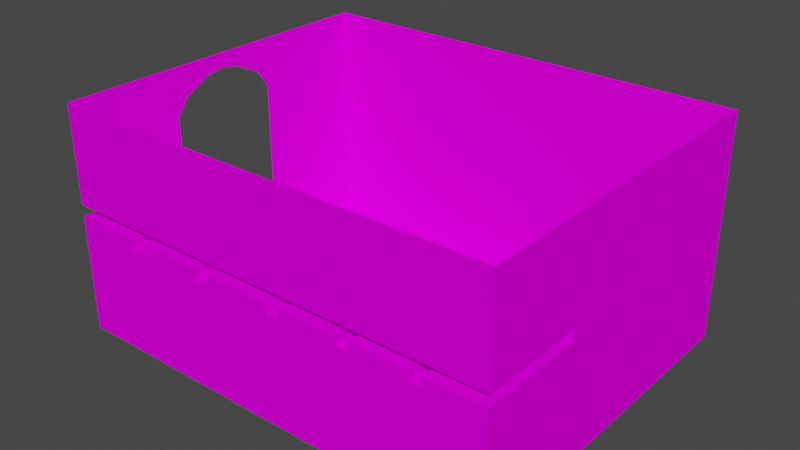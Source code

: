 # Source: Room.blend  (saved by Blender 2.81.16; exported with 4.5.12 LTS)
import bpy
from mathutils import Matrix  # noqa: F401  (used for matrix-valued properties, if any)

bpy.ops.wm.read_factory_settings(use_empty=True)
scene = bpy.context.scene
scene.name = 'Scene'

# ---- collections
col_collection = bpy.data.collections.new('Collection'); scene.collection.children.link(col_collection)

# ---- images (referenced by path relative to the original .blend; pixels are not part of the script)
import os
ASSET_DIR = os.environ.get("B2B_ASSET_DIR", "")  # directory of the original .blend (textures are referenced by path, not embedded)
HERE = os.path.dirname(os.path.abspath(__file__))  # packed textures are extracted next to this script under _unpacked/

def load_image(name, relpath, width, height, colorspace="sRGB"):
    """Load a texture the original file referenced (path relative to the .blend, or extracted next to this script)."""
    p = next((c for c in (os.path.join(HERE, relpath), os.path.join(ASSET_DIR, relpath)) if relpath and os.path.exists(c)), "")
    if p:
        img = bpy.data.images.load(p, check_existing=True)
        img.name = name
    else:  # same state as the original file: an image datablock whose file is absent (Cycles renders it pink)
        img = bpy.data.images.new(name, width, height)
        img.source = "FILE"
        img.filepath = "//" + (relpath or name)
    img.colorspace_settings.name = colorspace
    return img
img_room_albedo_png = load_image('Room_Albedo.png', 'Room_Albedo.png', 1024, 1024, 'sRGB')

# ---- materials (node trees are filled in below, after node groups)
mat_wall = bpy.data.materials.new('Wall')
mat_wall.use_transparent_shadow = False
mat_wall.diffuse_color = (1.0, 1.0, 1.0, 1.0)
mat_wall.roughness = 1.0
mat_wall.specular_intensity = 0.0

# ---- material node trees
mat_wall.use_nodes = True; mat_wall.node_tree.nodes.clear()
_N = mat_wall.node_tree.nodes; _L = mat_wall.node_tree.links
n0 = _N.new('ShaderNodeOutputMaterial'); n0.name = 'Material Output'; n0.location = (300, 300)
n1 = _N.new('ShaderNodeBsdfPrincipled'); n1.name = 'Principled BSDF'; n1.location = (10, 300)
n1.distribution = 'GGX'
n1.subsurface_method = 'BURLEY'
n1.inputs[2].default_value = 1.0
n1.inputs[3].default_value = 1.45
n1.inputs[13].default_value = 0.0
n1.inputs[27].default_value = (0.0, 0.0, 0.0, 1.0)
n1.inputs[28].default_value = 1.0
n2 = _N.new('ShaderNodeTexImage'); n2.name = 'Image Texture'; n2.location = (-300, 600)
n2.image = img_room_albedo_png
n2.interpolation = 'Closest'
_L.new(n1.outputs[0], n0.inputs[0])
_L.new(n2.outputs[0], n1.inputs[0])
n0.is_active_output = True

# ---- world
world_world = bpy.data.worlds.new('World'); scene.world = world_world
world_world.use_nodes = True; world_world.node_tree.nodes.clear()
_N = world_world.node_tree.nodes; _L = world_world.node_tree.links
n0 = _N.new('ShaderNodeOutputWorld'); n0.name = 'World Output'; n0.location = (300, 300)
n1 = _N.new('ShaderNodeBackground'); n1.name = 'Background'; n1.location = (10, 300)
n1.inputs[0].default_value = (0.05088, 0.05088, 0.05088, 1.0)
_L.new(n1.outputs[0], n0.inputs[0])
n0.is_active_output = True
world_world.color = (0.05088, 0.05088, 0.05088)
world_world.use_sun_shadow = False
world_world.sun_shadow_jitter_overblur = 0.0

# ---- meshes
me_room_002 = bpy.data.meshes.new('Room.002')
me_room_002.from_pydata([(-11.9, -7.883, -0.3531), (11.08, -7.883, -0.3531), (-11.9, 10.12, -0.3531), (11.08, 10.12, -0.3531), (-11.9, -7.883, 5.647), (11.08, -7.883, 5.647), (-11.9, 10.12, 5.701), (11.08, 10.12, 5.701), (-11.9, -7.883, 6.247), (11.08, -7.883, 6.247), (-11.9, 10.12, 6.247), (11.08, 10.12, 6.247), (-11.9, -2.42, -0.3531), (-11.9, 4.096, -0.3531), (-11.9, -2.42, 5.701), (-11.9, 4.096, 5.701), (11.08, 4.096, -0.3531), (11.08, -2.42, -0.3531), (11.08, 4.096, 5.701), (11.08, -2.42, 5.701), (-11.9, -2.42, 6.247), (-11.9, 4.096, 6.247), (11.08, 4.096, 6.247), (11.08, -2.42, 6.247), (-11.9, -7.883, 11.25), (11.08, -7.883, 11.25), (-11.9, 10.12, 11.25), (11.08, 10.12, 11.25), (-11.9, -2.42, 11.25), (-11.9, 4.096, 11.25), (11.08, 4.096, 11.25), (11.08, -2.42, 11.25), (-8.291, -7.883, -0.3531), (-7.653, -7.883, -0.3531), (-8.291, 10.12, -0.3531), (-7.653, 10.12, -0.3531), (-8.291, -7.883, 5.647), (-7.653, -7.883, 5.647), (-8.291, 10.12, 5.701), (-7.653, 10.12, 5.701), (-8.291, -7.883, 6.247), (-7.653, -7.883, 6.247), (-8.291, 10.12, 6.247), (-7.653, 10.12, 6.247), (-7.653, -2.42, 6.247), (-8.291, -2.42, 6.247), (-7.653, -2.42, 5.701), (-8.291, -2.42, 5.701), (-7.653, -2.42, -0.3531), (-8.291, -2.42, -0.3531), (-7.653, 4.096, -0.3531), (-8.291, 4.096, -0.3531), (-8.291, -7.883, 11.25), (-7.653, -7.883, 11.25), (-8.291, 10.12, 11.25), (-7.653, 10.12, 11.25), (11.08, -3.154, -0.3531), (11.08, -3.154, 5.647), (-11.9, -3.154, -0.3531), (-11.9, -3.154, 5.647), (-8.291, -3.154, 5.647), (-7.653, -3.154, 5.647), (-7.653, -3.154, -0.3531), (-8.291, -3.154, -0.3531), (-11.9, 10.12, 5.132), (11.08, 10.12, 5.132), (-11.9, -7.883, 5.132), (11.08, -7.883, 5.132), (11.08, 4.096, 5.132), (11.08, -2.42, 5.132), (-11.9, -2.42, 5.132), (-11.9, 4.096, 5.132), (-7.653, -7.883, 5.132), (-8.291, -7.883, 5.132), (-8.291, 10.12, 5.132), (-7.653, 10.12, 5.132), (-11.9, -3.154, 5.132), (11.08, -3.154, 5.132), (-4.116, -7.883, -0.3531), (-3.412, -7.883, -0.3531), (-4.116, 10.12, -0.3531), (-3.412, 10.12, -0.3531), (-4.116, -7.883, 5.647), (-3.412, -7.883, 5.647), (-4.116, 10.12, 5.701), (-3.412, 10.12, 5.701), (-4.116, -7.883, 6.247), (-3.412, -7.883, 6.247), (-4.116, 10.12, 6.247), (-3.412, 10.12, 6.247), (-4.116, -7.883, 11.25), (-3.412, -7.883, 11.25), (-4.116, 10.12, 11.25), (-3.412, 10.12, 11.25), (-3.412, -2.42, 6.247), (-4.116, -2.42, 6.247), (-3.412, -2.42, 5.701), (-4.116, -2.42, 5.701), (-3.412, -2.42, -0.3531), (-4.116, -2.42, -0.3531), (-3.412, 4.096, -0.3531), (-4.116, 4.096, -0.3531), (-3.412, -3.154, -0.3531), (-4.116, -3.154, -0.3531), (-4.116, -3.154, 5.647), (-3.412, -3.154, 5.647), (-4.116, -7.883, 5.132), (-3.412, -7.883, 5.132), (-3.412, 10.12, 5.132), (-4.116, 10.12, 5.132), (0.09722, -7.883, -0.3531), (0.7654, -7.883, -0.3531), (0.09722, 10.12, -0.3531), (0.7654, 10.12, -0.3531), (0.09722, -7.883, 5.647), (0.7654, -7.883, 5.647), (0.09722, 10.12, 5.701), (0.7654, 10.12, 5.701), (0.09722, -7.883, 6.247), (0.7654, -7.883, 6.247), (0.09722, 10.12, 6.247), (0.7654, 10.12, 6.247), (0.09722, -7.883, 11.25), (0.7654, -7.883, 11.25), (0.09722, 10.12, 11.25), (0.7654, 10.12, 11.25), (0.09722, -3.154, 5.647), (0.7654, -3.154, 5.647), (0.09722, -7.883, 5.132), (0.7654, -7.883, 5.132), (0.7654, -2.42, 6.247), (0.09722, -2.42, 6.247), (0.7654, -2.42, 5.701), (0.09722, -2.42, 5.701), (0.7654, -2.42, -0.3531), (0.09722, -2.42, -0.3531), (0.7654, 4.096, -0.3531), (0.09722, 4.096, -0.3531), (0.7654, -3.154, -0.3531), (0.09722, -3.154, -0.3531), (0.7654, 10.12, 5.132), (0.09722, 10.12, 5.132), (3.874, -7.883, -0.3531), (4.495, -7.883, -0.3531), (3.874, 10.12, -0.3531), (4.495, 10.12, -0.3531), (3.874, -7.883, 5.647), (4.495, -7.883, 5.647), (3.874, 10.12, 5.701), (4.495, 10.12, 5.701), (3.874, -7.883, 6.247), (4.495, -7.883, 6.247), (3.874, 10.12, 6.247), (4.495, 10.12, 6.247), (3.874, -7.883, 11.25), (4.495, -7.883, 11.25), (3.874, 10.12, 11.25), (4.495, 10.12, 11.25), (3.874, -3.154, 5.647), (4.495, -3.154, 5.647), (3.874, -7.883, 5.132), (4.495, -7.883, 5.132), (4.495, -2.42, 6.247), (3.874, -2.42, 6.247), (4.495, -2.42, 5.701), (3.874, -2.42, 5.701), (4.495, -2.42, -0.3531), (3.874, -2.42, -0.3531), (4.495, 4.096, -0.3531), (3.874, 4.096, -0.3531), (4.495, -3.154, -0.3531), (3.874, -3.154, -0.3531), (4.495, 10.12, 5.132), (3.874, 10.12, 5.132), (7.488, -7.883, -0.3531), (8.09, -7.883, -0.3531), (7.488, 10.12, -0.3531), (8.09, 10.12, -0.3531), (7.488, -7.883, 5.647), (8.09, -7.883, 5.647), (7.488, 10.12, 5.701), (8.09, 10.12, 5.701), (7.488, -7.883, 6.247), (8.09, -7.883, 6.247), (7.488, 10.12, 6.247), (8.09, 10.12, 6.247), (7.488, -7.883, 11.25), (8.09, -7.883, 11.25), (7.488, 10.12, 11.25), (8.09, 10.12, 11.25), (7.488, -3.154, 5.647), (8.09, -3.154, 5.647), (7.488, -7.883, 5.132), (8.09, -7.883, 5.132), (8.09, -2.42, 6.247), (7.488, -2.42, 6.247), (8.09, -2.42, 5.701), (7.488, -2.42, 5.701), (8.09, -2.42, -0.3531), (7.488, -2.42, -0.3531), (8.09, 4.096, -0.3531), (7.488, 4.096, -0.3531), (8.09, -3.154, -0.3531), (7.488, -3.154, -0.3531), (8.09, 10.12, 5.132), (7.488, 10.12, 5.132), (-11.9, -1.861, -0.3531), (-11.9, -1.861, 5.701), (11.08, -1.861, -0.3531), (11.08, -1.861, 5.701), (-11.9, -1.861, 6.247), (11.08, -1.861, 6.247), (-11.9, -1.861, 11.25), (11.08, -1.861, 11.25), (-7.653, -1.861, -0.3531), (-8.291, -1.861, -0.3531), (-11.9, -1.861, 5.132), (11.08, -1.861, 5.132), (-3.412, -1.861, -0.3531), (-4.116, -1.861, -0.3531), (0.7654, -1.861, -0.3531), (0.09722, -1.861, -0.3531), (4.495, -1.861, -0.3531), (3.874, -1.861, -0.3531), (8.09, -1.861, -0.3531), (7.488, -1.861, -0.3531), (-8.291, -3.154, 5.153), (-7.653, -3.154, 5.153), (-4.116, -3.154, 5.153), (-3.412, -3.154, 5.153), (0.09722, -3.154, 5.153), (0.7654, -3.154, 5.153), (3.874, -3.154, 5.153), (4.495, -3.154, 5.153), (7.488, -3.154, 5.153), (8.09, -3.154, 5.153), (11.08, -3.442, -0.3531), (11.08, -3.442, 5.647), (-8.291, -3.442, 5.647), (-7.653, -3.442, 5.647), (-7.653, -3.442, -0.3531), (-8.291, -3.442, -0.3531), (-11.9, -3.442, -0.3531), (-11.9, -3.442, 5.647), (-11.9, -3.442, 5.132), (11.08, -3.442, 5.132), (-4.116, -3.442, 5.647), (-3.412, -3.442, 5.647), (-3.412, -3.442, -0.3531), (-4.116, -3.442, -0.3531), (0.7654, -3.442, -0.3531), (0.09722, -3.442, -0.3531), (0.09722, -3.442, 5.647), (0.7654, -3.442, 5.647), (4.495, -3.442, -0.3531), (3.874, -3.442, -0.3531), (3.874, -3.442, 5.647), (4.495, -3.442, 5.647), (8.09, -3.442, -0.3531), (7.488, -3.442, -0.3531), (7.488, -3.442, 5.647), (8.09, -3.442, 5.647), (3.874, -3.442, 5.047), (4.495, -3.442, 5.047), (7.488, -3.442, 5.047), (8.09, -3.442, 5.047), (0.09722, -3.442, 5.047), (0.7654, -3.442, 5.047), (-4.116, -3.442, 5.047), (-3.412, -3.442, 5.047), (-8.291, -3.442, 5.047), (-7.653, -3.442, 5.047), (-11.9, -2.484, -0.3531), (-11.9, -2.484, 5.647), (11.08, -2.484, -0.3531), (11.08, -2.484, 5.647), (-8.291, -2.484, 5.647), (-7.653, -2.484, 5.647), (-7.653, -2.484, -0.3531), (-8.291, -2.484, -0.3531), (11.08, -2.484, 5.132), (-11.9, -2.484, 5.132), (-3.412, -2.484, -0.3531), (-4.116, -2.484, -0.3531), (-4.116, -2.484, 5.647), (-3.412, -2.484, 5.647), (0.7654, -2.484, -0.3531), (0.09722, -2.484, -0.3531), (0.09722, -2.484, 5.647), (0.7654, -2.484, 5.647), (4.495, -2.484, -0.3531), (3.874, -2.484, -0.3531), (3.874, -2.484, 5.647), (4.495, -2.484, 5.647), (8.09, -2.484, -0.3531), (7.488, -2.484, -0.3531), (7.488, -2.484, 5.647), (8.09, -2.484, 5.647), (11.08, 10.12, 8.71), (11.08, 4.096, 8.71), (-11.9, -7.883, 8.71), (-11.9, -2.42, 8.71), (11.08, -2.42, 8.71), (11.08, -7.883, 8.71), (-11.9, 4.096, 8.71), (-11.9, 10.12, 8.71), (-7.653, -7.883, 8.71), (-8.291, -7.883, 8.71), (-8.291, 10.12, 8.71), (-7.653, 10.12, 8.71), (-3.412, -7.883, 8.71), (-4.116, -7.883, 8.71), (-4.116, 10.12, 8.71), (-3.412, 10.12, 8.71), (0.7654, -7.883, 8.71), (0.09722, -7.883, 8.71), (0.09722, 10.12, 8.71), (0.7654, 10.12, 8.71), (4.495, -7.883, 8.71), (3.874, -7.883, 8.71), (3.874, 10.12, 8.71), (4.495, 10.12, 8.71), (8.09, -7.883, 8.71), (7.488, -7.883, 8.71), (7.488, 10.12, 8.71), (8.09, 10.12, 8.71), (-11.9, -1.861, 8.71), (11.08, -1.861, 8.71), (-11.9, 1.117, 11.25), (-11.9, 1.117, 10.47), (-11.9, -1.22, 11.25), (-11.9, 0.1247, 11.25), (-11.9, 0.1247, 10.29), (-11.9, -1.22, 9.605), (-11.9, 2.11, 11.25), (-11.9, 3.455, 11.25), (-11.9, 3.455, 9.605), (-11.9, 2.11, 10.29)], [], [(204, 65, 7, 181), (71, 64, 6, 15), (73, 66, 4, 36), (245, 67, 5, 237), (15, 6, 10, 21), (194, 23, 19, 196), (181, 7, 11, 185), (183, 9, 23, 194), (51, 34, 2, 13), (279, 49, 12, 272), (215, 51, 13, 206), (7, 18, 22, 11), (209, 19, 23, 211), (297, 196, 19, 275), (184, 185, 325, 324), (65, 68, 18, 7), (217, 69, 19, 209), (281, 70, 14, 273), (20, 210, 326, 301), (298, 299, 30, 27), (300, 301, 28, 24), (302, 303, 25, 31), (304, 305, 26, 29), (327, 302, 31, 213), (336, 304, 29, 335), (325, 298, 27, 189), (307, 300, 24, 52), (311, 306, 53, 90), (306, 307, 52, 53), (305, 308, 54, 26), (308, 309, 55, 54), (273, 14, 47, 276), (276, 47, 46, 277), (219, 101, 50, 214), (214, 50, 51, 215), (283, 99, 48, 278), (278, 48, 49, 279), (101, 80, 35, 50), (50, 35, 34, 51), (8, 40, 45, 20), (40, 41, 44, 45), (6, 38, 42, 10), (38, 39, 43, 42), (20, 45, 47, 14), (45, 44, 46, 47), (106, 72, 37, 82), (271, 270, 226, 227), (64, 74, 38, 6), (74, 75, 39, 38), (240, 62, 63, 241), (249, 103, 62, 240), (269, 268, 228, 229), (243, 59, 60, 238), (244, 76, 59, 243), (261, 191, 57, 237), (241, 63, 58, 242), (280, 77, 57, 275), (274, 56, 77, 280), (242, 58, 76, 244), (34, 35, 75, 74), (2, 34, 74, 64), (33, 32, 73, 72), (78, 33, 72, 106), (22, 211, 327, 299), (272, 12, 70, 281), (208, 17, 69, 217), (3, 16, 68, 65), (236, 1, 67, 245), (32, 0, 66, 73), (13, 2, 64, 71), (177, 3, 65, 204), (35, 80, 109, 75), (80, 81, 108, 109), (110, 79, 107, 128), (79, 78, 106, 107), (239, 61, 104, 246), (267, 129, 128, 266), (251, 139, 102, 248), (248, 102, 103, 249), (128, 107, 83, 114), (265, 193, 192, 264), (137, 112, 81, 100), (100, 81, 80, 101), (287, 135, 98, 282), (282, 98, 99, 283), (221, 137, 100, 218), (218, 100, 101, 219), (315, 310, 91, 122), (310, 311, 90, 91), (309, 312, 92, 55), (312, 313, 93, 92), (277, 46, 97, 284), (284, 97, 96, 285), (41, 86, 95, 44), (86, 87, 94, 95), (39, 84, 88, 43), (84, 85, 89, 88), (44, 95, 97, 46), (95, 94, 96, 97), (75, 109, 84, 39), (109, 108, 85, 84), (319, 314, 123, 154), (314, 315, 122, 123), (223, 169, 136, 220), (220, 136, 137, 221), (291, 167, 134, 286), (286, 134, 135, 287), (169, 144, 113, 136), (136, 113, 112, 137), (160, 129, 115, 146), (263, 161, 160, 262), (255, 171, 138, 250), (250, 138, 139, 251), (142, 111, 129, 160), (111, 110, 128, 129), (81, 112, 141, 108), (112, 113, 140, 141), (247, 105, 126, 252), (104, 105, 229, 228), (313, 316, 124, 93), (316, 317, 125, 124), (285, 96, 133, 288), (288, 133, 132, 289), (87, 118, 131, 94), (118, 119, 130, 131), (85, 116, 120, 89), (116, 117, 121, 120), (94, 131, 133, 96), (131, 130, 132, 133), (108, 141, 116, 85), (141, 140, 117, 116), (174, 143, 161, 192), (143, 142, 160, 161), (259, 203, 170, 254), (254, 170, 171, 255), (192, 161, 147, 178), (190, 191, 235, 234), (201, 176, 145, 168), (168, 145, 144, 169), (295, 199, 166, 290), (290, 166, 167, 291), (225, 201, 168, 222), (222, 168, 169, 223), (323, 318, 155, 186), (318, 319, 154, 155), (113, 144, 173, 140), (144, 145, 172, 173), (253, 127, 158, 256), (158, 159, 233, 232), (317, 320, 156, 125), (320, 321, 157, 156), (289, 132, 165, 292), (292, 165, 164, 293), (119, 150, 163, 130), (150, 151, 162, 163), (117, 148, 152, 121), (148, 149, 153, 152), (130, 163, 165, 132), (163, 162, 164, 165), (140, 173, 148, 117), (173, 172, 149, 148), (303, 322, 187, 25), (322, 323, 186, 187), (208, 16, 200, 224), (224, 200, 201, 225), (274, 17, 198, 294), (294, 198, 199, 295), (16, 3, 177, 200), (200, 177, 176, 201), (67, 193, 179, 5), (126, 127, 231, 230), (236, 56, 202, 258), (258, 202, 203, 259), (1, 175, 193, 67), (175, 174, 192, 193), (145, 176, 205, 172), (176, 177, 204, 205), (257, 159, 190, 260), (60, 61, 227, 226), (321, 324, 188, 157), (324, 325, 189, 188), (293, 164, 197, 296), (296, 197, 196, 297), (151, 182, 195, 162), (182, 183, 194, 195), (149, 180, 184, 153), (180, 181, 185, 184), (162, 195, 197, 164), (195, 194, 196, 197), (172, 205, 180, 149), (205, 204, 181, 180), (198, 224, 225, 199), (17, 208, 224, 198), (166, 222, 223, 167), (199, 225, 222, 166), (134, 220, 221, 135), (167, 223, 220, 134), (98, 218, 219, 99), (135, 221, 218, 98), (16, 208, 217, 68), (12, 206, 216, 70), (48, 214, 215, 49), (99, 219, 214, 48), (301, 326, 212, 28), (299, 327, 213, 30), (70, 216, 207, 14), (68, 217, 209, 18), (14, 207, 210, 20), (18, 209, 211, 22), (49, 215, 206, 12), (239, 37, 72, 271), (247, 83, 107, 269), (238, 270, 73, 36), (246, 268, 106, 82), (267, 231, 127, 253), (252, 126, 230, 266), (263, 233, 159, 257), (256, 158, 232, 262), (265, 235, 191, 261), (260, 190, 234, 264), (178, 260, 264, 192), (193, 265, 261, 179), (146, 256, 262, 160), (161, 263, 257, 147), (114, 252, 266, 128), (129, 267, 253, 115), (104, 228, 268, 246), (60, 226, 270, 238), (105, 247, 269, 229), (61, 239, 271, 227), (147, 257, 260, 178), (175, 258, 259, 174), (1, 236, 258, 175), (115, 253, 256, 146), (143, 254, 255, 142), (174, 259, 254, 143), (83, 247, 252, 114), (111, 250, 251, 110), (142, 255, 250, 111), (233, 263, 262, 232), (235, 265, 264, 234), (79, 248, 249, 78), (110, 251, 248, 79), (231, 267, 266, 230), (37, 239, 246, 82), (56, 236, 245, 77), (0, 242, 244, 66), (32, 241, 242, 0), (179, 261, 237, 5), (66, 244, 243, 4), (4, 243, 238, 36), (107, 106, 268, 269), (78, 249, 240, 33), (33, 240, 241, 32), (72, 73, 270, 271), (77, 245, 237, 57), (190, 296, 297, 191), (159, 293, 296, 190), (202, 294, 295, 203), (56, 274, 294, 202), (158, 292, 293, 159), (127, 289, 292, 158), (170, 290, 291, 171), (203, 295, 290, 170), (126, 288, 289, 127), (105, 285, 288, 126), (138, 286, 287, 139), (171, 291, 286, 138), (104, 284, 285, 105), (61, 277, 284, 104), (102, 282, 283, 103), (139, 287, 282, 102), (58, 272, 281, 76), (17, 274, 280, 69), (69, 280, 275, 19), (62, 278, 279, 63), (103, 283, 278, 62), (60, 276, 277, 61), (59, 273, 276, 60), (76, 281, 273, 59), (191, 297, 275, 57), (63, 279, 272, 58), (153, 184, 324, 321), (183, 182, 323, 322), (9, 183, 322, 303), (152, 153, 321, 320), (121, 152, 320, 317), (151, 150, 319, 318), (182, 151, 318, 323), (120, 121, 317, 316), (89, 120, 316, 313), (119, 118, 315, 314), (150, 119, 314, 319), (88, 89, 313, 312), (43, 88, 312, 309), (87, 86, 311, 310), (118, 87, 310, 315), (42, 43, 309, 308), (10, 42, 308, 305), (41, 40, 307, 306), (86, 41, 306, 311), (40, 8, 300, 307), (185, 11, 298, 325), (332, 329, 328, 331), (211, 23, 302, 327), (21, 10, 305, 304), (23, 9, 303, 302), (8, 20, 301, 300), (11, 22, 299, 298), (326, 333, 330, 212), (333, 332, 331, 330), (329, 337, 334, 328), (337, 336, 335, 334)])
_uv = me_room_002.uv_layers.new(name='UVMap')
_uv.uv.foreach_set('vector', [0.08123, 0.05688, 0.08123, 0.02612, 0.08707, 0.02612, 0.08707, 0.05688, 0.2069, 0.1492, 0.2069, 0.2111, 0.2011, 0.2111, 0.2011, 0.1492, 0.3878, 0.2252, 0.3878, 0.2623, 0.3825, 0.2623, 0.3825, 0.2252, 0.3261, 0.1655, 0.3261, 0.2111, 0.3208, 0.2111, 0.3208, 0.1655, 0.2011, 0.1492, 0.2011, 0.2111, 0.1955, 0.2111, 0.1955, 0.1492, 0.8198, 0.846, 0.8198, 0.8813, 0.8134, 0.8813, 0.8134, 0.846, 0.08707, 0.05688, 0.08707, 0.02612, 0.09269, 0.02612, 0.09269, 0.05688, 0.8841, 0.846, 0.8841, 0.8813, 0.8198, 0.8813, 0.8198, 0.846, 0.245, 0.3079, 0.245, 0.3714, 0.207, 0.3714, 0.207, 0.3079, 0.245, 0.2385, 0.245, 0.2392, 0.207, 0.2392, 0.207, 0.2385, 0.245, 0.245, 0.245, 0.3079, 0.207, 0.3079, 0.207, 0.245, 0.3203, 0.02612, 0.3203, 0.088, 0.3147, 0.088, 0.3147, 0.02612, 0.3203, 0.1492, 0.3203, 0.155, 0.3147, 0.155, 0.3147, 0.1492, 0.8124, 0.846, 0.8134, 0.846, 0.8134, 0.8813, 0.8124, 0.8813, 0.09269, 0.06307, 0.09269, 0.05688, 0.118, 0.05688, 0.118, 0.06307, 0.3261, 0.02612, 0.3261, 0.088, 0.3203, 0.088, 0.3203, 0.02612, 0.3261, 0.1492, 0.3261, 0.155, 0.3203, 0.155, 0.3203, 0.1492, 0.2069, 0.0816, 0.2069, 0.08226, 0.2011, 0.08226, 0.2016, 0.0816, 0.1955, 0.08226, 0.1955, 0.088, 0.1701, 0.088, 0.1701, 0.08226, 0.2894, 0.02612, 0.2894, 0.088, 0.2633, 0.088, 0.2633, 0.02612, 0.1701, 0.02612, 0.1701, 0.08226, 0.1441, 0.08226, 0.1441, 0.02612, 0.2894, 0.155, 0.2894, 0.2111, 0.2633, 0.2111, 0.2633, 0.155, 0.1701, 0.1492, 0.1701, 0.2111, 0.1441, 0.2111, 0.1441, 0.1492, 0.2894, 0.1492, 0.2894, 0.155, 0.2633, 0.155, 0.2633, 0.1492, 0.1578, 0.1426, 0.1701, 0.1492, 0.1441, 0.1492, 0.1441, 0.1426, 0.118, 0.05688, 0.118, 0.02612, 0.1441, 0.02612, 0.1441, 0.05688, 0.1701, 0.4102, 0.1701, 0.4473, 0.1441, 0.4473, 0.1441, 0.4102, 0.1701, 0.3673, 0.1701, 0.4037, 0.1441, 0.4037, 0.1441, 0.3673, 0.1701, 0.4037, 0.1701, 0.4102, 0.1441, 0.4102, 0.1441, 0.4037, 0.118, 0.2623, 0.118, 0.2252, 0.1441, 0.2252, 0.1441, 0.2623, 0.118, 0.2252, 0.118, 0.2187, 0.1441, 0.2187, 0.1441, 0.2252, 0.8124, 0.6109, 0.8134, 0.6109, 0.8134, 0.6533, 0.8124, 0.6533, 0.8124, 0.6533, 0.8134, 0.6533, 0.8134, 0.6608, 0.8124, 0.6608, 0.289, 0.245, 0.289, 0.3079, 0.2517, 0.3079, 0.2517, 0.245, 0.2517, 0.245, 0.2517, 0.3079, 0.245, 0.3079, 0.245, 0.245, 0.289, 0.2385, 0.289, 0.2392, 0.2517, 0.2392, 0.2517, 0.2385, 0.2517, 0.2385, 0.2517, 0.2392, 0.245, 0.2392, 0.245, 0.2385, 0.289, 0.3079, 0.289, 0.3714, 0.2517, 0.3714, 0.2517, 0.3079, 0.2517, 0.3079, 0.2517, 0.3714, 0.245, 0.3714, 0.245, 0.3079, 0.8841, 0.6109, 0.8841, 0.6533, 0.8198, 0.6533, 0.8198, 0.6109, 0.8841, 0.6533, 0.8841, 0.6608, 0.8198, 0.6608, 0.8198, 0.6533, 0.08707, 0.2623, 0.08707, 0.2252, 0.09269, 0.2252, 0.09269, 0.2623, 0.08707, 0.2252, 0.08707, 0.2187, 0.09269, 0.2187, 0.09269, 0.2252, 0.8198, 0.6109, 0.8198, 0.6533, 0.8134, 0.6533, 0.8134, 0.6109, 0.8198, 0.6533, 0.8198, 0.6608, 0.8134, 0.6608, 0.8134, 0.6533, 0.3878, 0.1823, 0.3878, 0.2187, 0.3825, 0.2187, 0.3825, 0.1823, 0.1001, 0.8111, 0.08259, 0.8111, 0.08259, 0.8028, 0.1001, 0.8028, 0.08123, 0.2623, 0.08123, 0.2252, 0.08707, 0.2252, 0.08707, 0.2623, 0.08123, 0.2252, 0.08123, 0.2187, 0.08707, 0.2187, 0.08707, 0.2252, 0.2517, 0.2284, 0.2517, 0.2314, 0.245, 0.2314, 0.245, 0.2284, 0.289, 0.2284, 0.289, 0.2314, 0.2517, 0.2314, 0.2517, 0.2284, 0.0642, 0.8111, 0.04482, 0.8111, 0.04482, 0.8028, 0.0642, 0.8028, 0.8011, 0.6109, 0.8045, 0.6109, 0.8045, 0.6533, 0.8011, 0.6533, 0.2069, 0.07175, 0.2069, 0.07471, 0.2016, 0.07471, 0.2016, 0.07175, 0.8011, 0.846, 0.8045, 0.846, 0.8045, 0.8813, 0.8011, 0.8813, 0.245, 0.2284, 0.245, 0.2314, 0.207, 0.2314, 0.207, 0.2284, 0.3261, 0.1556, 0.3261, 0.1625, 0.3208, 0.1625, 0.3208, 0.1556, 0.3825, 0.1556, 0.3825, 0.1625, 0.3261, 0.1625, 0.3261, 0.1556, 0.2633, 0.07175, 0.2633, 0.07471, 0.2069, 0.07471, 0.2069, 0.07175, 0.02485, 0.2252, 0.02485, 0.2187, 0.08123, 0.2187, 0.08123, 0.2252, 0.02485, 0.2623, 0.02485, 0.2252, 0.08123, 0.2252, 0.08123, 0.2623, 0.4442, 0.2187, 0.4442, 0.2252, 0.3878, 0.2252, 0.3878, 0.2187, 0.4442, 0.1823, 0.4442, 0.2187, 0.3878, 0.2187, 0.3878, 0.1823, 0.3147, 0.088, 0.3147, 0.1492, 0.2894, 0.1492, 0.2894, 0.088, 0.2633, 0.0816, 0.2633, 0.08226, 0.2069, 0.08226, 0.2069, 0.0816, 0.3825, 0.1492, 0.3825, 0.155, 0.3261, 0.155, 0.3261, 0.1492, 0.3825, 0.02612, 0.3825, 0.088, 0.3261, 0.088, 0.3261, 0.02612, 0.3825, 0.1655, 0.3825, 0.2111, 0.3261, 0.2111, 0.3261, 0.1655, 0.4442, 0.2252, 0.4442, 0.2623, 0.3878, 0.2623, 0.3878, 0.2252, 0.2633, 0.1492, 0.2633, 0.2111, 0.2069, 0.2111, 0.2069, 0.1492, 0.02485, 0.05688, 0.02485, 0.02612, 0.08123, 0.02612, 0.08123, 0.05688, 0.02485, 0.2187, 0.02485, 0.1823, 0.08123, 0.1823, 0.08123, 0.2187, 0.02485, 0.1823, 0.02485, 0.1751, 0.08123, 0.1751, 0.08123, 0.1823, 0.4442, 0.139, 0.4442, 0.1751, 0.3878, 0.1751, 0.3878, 0.139, 0.4442, 0.1751, 0.4442, 0.1823, 0.3878, 0.1823, 0.3878, 0.1751, 0.8011, 0.6608, 0.8045, 0.6608, 0.8045, 0.7024, 0.8011, 0.7024, 0.08259, 0.8111, 0.08259, 0.9313, 0.0642, 0.9313, 0.0642, 0.8111, 0.3334, 0.2284, 0.3334, 0.2314, 0.2964, 0.2314, 0.2964, 0.2284, 0.2964, 0.2284, 0.2964, 0.2314, 0.289, 0.2314, 0.289, 0.2284, 0.3878, 0.139, 0.3878, 0.1751, 0.3825, 0.1751, 0.3825, 0.139, 0.2824, 0.923, 0.2824, 0.8028, 0.2989, 0.8028, 0.2989, 0.923, 0.3334, 0.3079, 0.3334, 0.3714, 0.2964, 0.3714, 0.2964, 0.3079, 0.2964, 0.3079, 0.2964, 0.3714, 0.289, 0.3714, 0.289, 0.3079, 0.3334, 0.2385, 0.3334, 0.2392, 0.2964, 0.2392, 0.2964, 0.2385, 0.2964, 0.2385, 0.2964, 0.2392, 0.289, 0.2392, 0.289, 0.2385, 0.3334, 0.245, 0.3334, 0.3079, 0.2964, 0.3079, 0.2964, 0.245, 0.2964, 0.245, 0.2964, 0.3079, 0.289, 0.3079, 0.289, 0.245, 0.1701, 0.324, 0.1701, 0.3601, 0.1441, 0.3601, 0.1441, 0.324, 0.1701, 0.3601, 0.1701, 0.3673, 0.1441, 0.3673, 0.1441, 0.3601, 0.118, 0.2187, 0.118, 0.1823, 0.1441, 0.1823, 0.1441, 0.2187, 0.118, 0.1823, 0.118, 0.1751, 0.1441, 0.1751, 0.1441, 0.1823, 0.8124, 0.6608, 0.8134, 0.6608, 0.8134, 0.7024, 0.8124, 0.7024, 0.8124, 0.7024, 0.8134, 0.7024, 0.8134, 0.7107, 0.8124, 0.7107, 0.8841, 0.6608, 0.8841, 0.7024, 0.8198, 0.7024, 0.8198, 0.6608, 0.8841, 0.7024, 0.8841, 0.7107, 0.8198, 0.7107, 0.8198, 0.7024, 0.08707, 0.2187, 0.08707, 0.1823, 0.09269, 0.1823, 0.09269, 0.2187, 0.08707, 0.1823, 0.08707, 0.1751, 0.09269, 0.1751, 0.09269, 0.1823, 0.8198, 0.6608, 0.8198, 0.7024, 0.8134, 0.7024, 0.8134, 0.6608, 0.8198, 0.7024, 0.8198, 0.7107, 0.8134, 0.7107, 0.8134, 0.7024, 0.08123, 0.2187, 0.08123, 0.1823, 0.08707, 0.1823, 0.08707, 0.2187, 0.08123, 0.1823, 0.08123, 0.1751, 0.08707, 0.1751, 0.08707, 0.1823, 0.1701, 0.2852, 0.1701, 0.3172, 0.1441, 0.3172, 0.1441, 0.2852, 0.1701, 0.3172, 0.1701, 0.324, 0.1441, 0.324, 0.1441, 0.3172, 0.3733, 0.245, 0.3733, 0.3079, 0.3405, 0.3079, 0.3405, 0.245, 0.3405, 0.245, 0.3405, 0.3079, 0.3334, 0.3079, 0.3334, 0.245, 0.3733, 0.2385, 0.3733, 0.2392, 0.3405, 0.2392, 0.3405, 0.2385, 0.3405, 0.2385, 0.3405, 0.2392, 0.3334, 0.2392, 0.3334, 0.2385, 0.3733, 0.3079, 0.3733, 0.3714, 0.3405, 0.3714, 0.3405, 0.3079, 0.3405, 0.3079, 0.3405, 0.3714, 0.3334, 0.3714, 0.3334, 0.3079, 0.3878, 0.1002, 0.3878, 0.1322, 0.3825, 0.1322, 0.3825, 0.1002, 0.1172, 0.8111, 0.1172, 0.9313, 0.1001, 0.9313, 0.1001, 0.8111, 0.3733, 0.2284, 0.3733, 0.2314, 0.3405, 0.2314, 0.3405, 0.2284, 0.3405, 0.2284, 0.3405, 0.2314, 0.3334, 0.2314, 0.3334, 0.2284, 0.4442, 0.1002, 0.4442, 0.1322, 0.3878, 0.1322, 0.3878, 0.1002, 0.4442, 0.1322, 0.4442, 0.139, 0.3878, 0.139, 0.3878, 0.1322, 0.02485, 0.1751, 0.02485, 0.139, 0.08123, 0.139, 0.08123, 0.1751, 0.02485, 0.139, 0.02485, 0.1322, 0.08123, 0.1322, 0.08123, 0.139, 0.8011, 0.7107, 0.8045, 0.7107, 0.8045, 0.752, 0.8011, 0.752, 0.04482, 0.9506, 0.04482, 0.9313, 0.05842, 0.9313, 0.05842, 0.9506, 0.118, 0.1751, 0.118, 0.139, 0.1441, 0.139, 0.1441, 0.1751, 0.118, 0.139, 0.118, 0.1322, 0.1441, 0.1322, 0.1441, 0.139, 0.8124, 0.7107, 0.8134, 0.7107, 0.8134, 0.752, 0.8124, 0.752, 0.8124, 0.752, 0.8134, 0.752, 0.8134, 0.7599, 0.8124, 0.7599, 0.8841, 0.7107, 0.8841, 0.752, 0.8198, 0.752, 0.8198, 0.7107, 0.8841, 0.752, 0.8841, 0.7599, 0.8198, 0.7599, 0.8198, 0.752, 0.08707, 0.1751, 0.08707, 0.139, 0.09269, 0.139, 0.09269, 0.1751, 0.08707, 0.139, 0.08707, 0.1322, 0.09269, 0.1322, 0.09269, 0.139, 0.8198, 0.7107, 0.8198, 0.752, 0.8134, 0.752, 0.8134, 0.7107, 0.8198, 0.752, 0.8198, 0.7599, 0.8134, 0.7599, 0.8134, 0.752, 0.08123, 0.1751, 0.08123, 0.139, 0.08707, 0.139, 0.08707, 0.1751, 0.08123, 0.139, 0.08123, 0.1322, 0.08707, 0.1322, 0.08707, 0.139, 0.4442, 0.06307, 0.4442, 0.09383, 0.3878, 0.09383, 0.3878, 0.06307, 0.4442, 0.09383, 0.4442, 0.1002, 0.3878, 0.1002, 0.3878, 0.09383, 0.4114, 0.2284, 0.4114, 0.2314, 0.3798, 0.2314, 0.3798, 0.2284, 0.3798, 0.2284, 0.3798, 0.2314, 0.3733, 0.2314, 0.3733, 0.2284, 0.3878, 0.06307, 0.3878, 0.09383, 0.3825, 0.09383, 0.3825, 0.06307, 0.07296, 0.9478, 0.07296, 0.9313, 0.08655, 0.9313, 0.08655, 0.9478, 0.4114, 0.3079, 0.4114, 0.3714, 0.3798, 0.3714, 0.3798, 0.3079, 0.3798, 0.3079, 0.3798, 0.3714, 0.3733, 0.3714, 0.3733, 0.3079, 0.4114, 0.2385, 0.4114, 0.2392, 0.3798, 0.2392, 0.3798, 0.2385, 0.3798, 0.2385, 0.3798, 0.2392, 0.3733, 0.2392, 0.3733, 0.2385, 0.4114, 0.245, 0.4114, 0.3079, 0.3798, 0.3079, 0.3798, 0.245, 0.3798, 0.245, 0.3798, 0.3079, 0.3733, 0.3079, 0.3733, 0.245, 0.1701, 0.2481, 0.1701, 0.2788, 0.1441, 0.2788, 0.1441, 0.2481, 0.1701, 0.2788, 0.1701, 0.2852, 0.1441, 0.2852, 0.1441, 0.2788, 0.02485, 0.1322, 0.02485, 0.1002, 0.08123, 0.1002, 0.08123, 0.1322, 0.02485, 0.1002, 0.02485, 0.09383, 0.08123, 0.09383, 0.08123, 0.1002, 0.8011, 0.7599, 0.8045, 0.7599, 0.8045, 0.7964, 0.8011, 0.7964, 0.1001, 0.9313, 0.1001, 0.9483, 0.08655, 0.9483, 0.08655, 0.9313, 0.118, 0.1322, 0.118, 0.1002, 0.1441, 0.1002, 0.1441, 0.1322, 0.118, 0.1002, 0.118, 0.09383, 0.1441, 0.09383, 0.1441, 0.1002, 0.8124, 0.7599, 0.8134, 0.7599, 0.8134, 0.7964, 0.8124, 0.7964, 0.8124, 0.7964, 0.8134, 0.7964, 0.8134, 0.8037, 0.8124, 0.8037, 0.8841, 0.7599, 0.8841, 0.7964, 0.8198, 0.7964, 0.8198, 0.7599, 0.8841, 0.7964, 0.8841, 0.8037, 0.8198, 0.8037, 0.8198, 0.7964, 0.08707, 0.1322, 0.08707, 0.1002, 0.09269, 0.1002, 0.09269, 0.1322, 0.08707, 0.1002, 0.08707, 0.09383, 0.09269, 0.09383, 0.09269, 0.1002, 0.8198, 0.7599, 0.8198, 0.7964, 0.8134, 0.7964, 0.8134, 0.7599, 0.8198, 0.7964, 0.8198, 0.8037, 0.8134, 0.8037, 0.8134, 0.7964, 0.08123, 0.1322, 0.08123, 0.1002, 0.08707, 0.1002, 0.08707, 0.1322, 0.08123, 0.1002, 0.08123, 0.09383, 0.08707, 0.09383, 0.08707, 0.1002, 0.1701, 0.2111, 0.1701, 0.2419, 0.1441, 0.2419, 0.1441, 0.2111, 0.1701, 0.2419, 0.1701, 0.2481, 0.1441, 0.2481, 0.1441, 0.2419, 0.4493, 0.245, 0.4493, 0.3079, 0.4177, 0.3079, 0.4177, 0.245, 0.4177, 0.245, 0.4177, 0.3079, 0.4114, 0.3079, 0.4114, 0.245, 0.4493, 0.2385, 0.4493, 0.2392, 0.4177, 0.2392, 0.4177, 0.2385, 0.4177, 0.2385, 0.4177, 0.2392, 0.4114, 0.2392, 0.4114, 0.2385, 0.4493, 0.3079, 0.4493, 0.3714, 0.4177, 0.3714, 0.4177, 0.3079, 0.4177, 0.3079, 0.4177, 0.3714, 0.4114, 0.3714, 0.4114, 0.3079, 0.3878, 0.02612, 0.3878, 0.05688, 0.3825, 0.05688, 0.3825, 0.02612, 0.07201, 0.9313, 0.07201, 0.9496, 0.05842, 0.9496, 0.05842, 0.9313, 0.4493, 0.2284, 0.4493, 0.2314, 0.4177, 0.2314, 0.4177, 0.2284, 0.4177, 0.2284, 0.4177, 0.2314, 0.4114, 0.2314, 0.4114, 0.2284, 0.4442, 0.02612, 0.4442, 0.05688, 0.3878, 0.05688, 0.3878, 0.02612, 0.4442, 0.05688, 0.4442, 0.06307, 0.3878, 0.06307, 0.3878, 0.05688, 0.02485, 0.09383, 0.02485, 0.06307, 0.08123, 0.06307, 0.08123, 0.09383, 0.02485, 0.06307, 0.02485, 0.05688, 0.08123, 0.05688, 0.08123, 0.06307, 0.8011, 0.8037, 0.8045, 0.8037, 0.8045, 0.839, 0.8011, 0.839, 0.1001, 0.9488, 0.1001, 0.9313, 0.1137, 0.9313, 0.1137, 0.9488, 0.118, 0.09383, 0.118, 0.06307, 0.1441, 0.06307, 0.1441, 0.09383, 0.118, 0.06307, 0.118, 0.05688, 0.1441, 0.05688, 0.1441, 0.06307, 0.8124, 0.8037, 0.8134, 0.8037, 0.8134, 0.839, 0.8124, 0.839, 0.8124, 0.839, 0.8134, 0.839, 0.8134, 0.846, 0.8124, 0.846, 0.8841, 0.8037, 0.8841, 0.839, 0.8198, 0.839, 0.8198, 0.8037, 0.8841, 0.839, 0.8841, 0.846, 0.8198, 0.846, 0.8198, 0.839, 0.08707, 0.09383, 0.08707, 0.06307, 0.09269, 0.06307, 0.09269, 0.09383, 0.08707, 0.06307, 0.08707, 0.05688, 0.09269, 0.05688, 0.09269, 0.06307, 0.8198, 0.8037, 0.8198, 0.839, 0.8134, 0.839, 0.8134, 0.8037, 0.8198, 0.839, 0.8198, 0.846, 0.8134, 0.846, 0.8134, 0.839, 0.08123, 0.09383, 0.08123, 0.06307, 0.08707, 0.06307, 0.08707, 0.09383, 0.08123, 0.06307, 0.08123, 0.05688, 0.08707, 0.05688, 0.08707, 0.06307, 0.4177, 0.2392, 0.4177, 0.245, 0.4114, 0.245, 0.4114, 0.2392, 0.4493, 0.2392, 0.4493, 0.245, 0.4177, 0.245, 0.4177, 0.2392, 0.3798, 0.2392, 0.3798, 0.245, 0.3733, 0.245, 0.3733, 0.2392, 0.4114, 0.2392, 0.4114, 0.245, 0.3798, 0.245, 0.3798, 0.2392, 0.3405, 0.2392, 0.3405, 0.245, 0.3334, 0.245, 0.3334, 0.2392, 0.3733, 0.2392, 0.3733, 0.245, 0.3405, 0.245, 0.3405, 0.2392, 0.2964, 0.2392, 0.2964, 0.245, 0.289, 0.245, 0.289, 0.2392, 0.3334, 0.2392, 0.3334, 0.245, 0.2964, 0.245, 0.2964, 0.2392, 0.3825, 0.088, 0.3825, 0.1492, 0.3261, 0.1492, 0.3261, 0.088, 0.2633, 0.08226, 0.2633, 0.088, 0.2069, 0.088, 0.2069, 0.08226, 0.2517, 0.2392, 0.2517, 0.245, 0.245, 0.245, 0.245, 0.2392, 0.289, 0.2392, 0.289, 0.245, 0.2517, 0.245, 0.2517, 0.2392, 0.1701, 0.08226, 0.1701, 0.088, 0.1441, 0.088, 0.1441, 0.08226, 0.2894, 0.088, 0.2894, 0.1492, 0.2633, 0.1492, 0.2633, 0.088, 0.2069, 0.08226, 0.2069, 0.088, 0.2011, 0.088, 0.2011, 0.08226, 0.3261, 0.088, 0.3261, 0.1492, 0.3203, 0.1492, 0.3203, 0.088, 0.2011, 0.08226, 0.2011, 0.088, 0.1955, 0.088, 0.1955, 0.08226, 0.3203, 0.088, 0.3203, 0.1492, 0.3147, 0.1492, 0.3147, 0.088, 0.245, 0.2392, 0.245, 0.245, 0.207, 0.245, 0.207, 0.2392, 0.2163, 0.9251, 0.2163, 0.8028, 0.2305, 0.8028, 0.2328, 0.9251, 0.2328, 0.9251, 0.2328, 0.8028, 0.247, 0.8028, 0.2493, 0.9251, 0.1998, 0.8108, 0.2163, 0.8108, 0.214, 0.933, 0.1998, 0.933, 0.1833, 0.8108, 0.1998, 0.8108, 0.1974, 0.933, 0.1833, 0.933, 0.2824, 0.9251, 0.2794, 0.933, 0.2658, 0.933, 0.2658, 0.9251, 0.1337, 0.8108, 0.1337, 0.8028, 0.1473, 0.8028, 0.1503, 0.8108, 0.2658, 0.9251, 0.2629, 0.933, 0.2493, 0.933, 0.2493, 0.9251, 0.1503, 0.8108, 0.1503, 0.8028, 0.1638, 0.8028, 0.1668, 0.8108, 0.1833, 0.9251, 0.1804, 0.933, 0.1668, 0.933, 0.1668, 0.9251, 0.1172, 0.8108, 0.1172, 0.8028, 0.1308, 0.8028, 0.1337, 0.8108, 0.1172, 0.933, 0.1172, 0.8108, 0.1337, 0.8108, 0.1314, 0.933, 0.1809, 0.8028, 0.1833, 0.9251, 0.1668, 0.9251, 0.1668, 0.8028, 0.1503, 0.933, 0.1503, 0.8108, 0.1668, 0.8108, 0.1644, 0.933, 0.2635, 0.8028, 0.2658, 0.9251, 0.2493, 0.9251, 0.2493, 0.8028, 0.1337, 0.933, 0.1337, 0.8108, 0.1503, 0.8108, 0.1479, 0.933, 0.28, 0.8028, 0.2824, 0.9251, 0.2658, 0.9251, 0.2658, 0.8028, 0.1833, 0.8028, 0.1969, 0.8028, 0.1998, 0.8108, 0.1833, 0.8108, 0.1998, 0.8028, 0.2134, 0.8028, 0.2163, 0.8108, 0.1998, 0.8108, 0.2328, 0.933, 0.2328, 0.9251, 0.2493, 0.9251, 0.2464, 0.933, 0.2163, 0.933, 0.2163, 0.9251, 0.2328, 0.9251, 0.2299, 0.933, 0.7489, 0.8037, 0.8011, 0.8037, 0.8011, 0.839, 0.7489, 0.839, 0.4177, 0.1815, 0.4177, 0.2284, 0.4114, 0.2284, 0.4114, 0.1815, 0.4493, 0.1815, 0.4493, 0.2284, 0.4177, 0.2284, 0.4177, 0.1815, 0.7489, 0.7599, 0.8011, 0.7599, 0.8011, 0.7964, 0.7489, 0.7964, 0.3798, 0.1815, 0.3798, 0.2284, 0.3733, 0.2284, 0.3733, 0.1815, 0.4114, 0.1815, 0.4114, 0.2284, 0.3798, 0.2284, 0.3798, 0.1815, 0.7489, 0.7107, 0.8011, 0.7107, 0.8011, 0.752, 0.7489, 0.752, 0.3405, 0.1815, 0.3405, 0.2284, 0.3334, 0.2284, 0.3334, 0.1815, 0.3733, 0.1815, 0.3733, 0.2284, 0.3405, 0.2284, 0.3405, 0.1815, 0.1172, 0.8028, 0.1172, 0.8111, 0.1001, 0.8111, 0.1001, 0.8028, 0.2824, 0.9313, 0.2824, 0.923, 0.2989, 0.923, 0.2989, 0.9313, 0.2964, 0.1815, 0.2964, 0.2284, 0.289, 0.2284, 0.289, 0.1815, 0.3334, 0.1815, 0.3334, 0.2284, 0.2964, 0.2284, 0.2964, 0.1815, 0.08259, 0.8028, 0.08259, 0.8111, 0.0642, 0.8111, 0.0642, 0.8028, 0.7489, 0.6608, 0.8011, 0.6608, 0.8011, 0.7024, 0.7489, 0.7024, 0.3825, 0.1625, 0.3825, 0.1655, 0.3261, 0.1655, 0.3261, 0.1625, 0.2633, 0.02612, 0.2633, 0.07175, 0.2069, 0.07175, 0.2069, 0.02612, 0.245, 0.1815, 0.245, 0.2284, 0.207, 0.2284, 0.207, 0.1815, 0.7489, 0.846, 0.8011, 0.846, 0.8011, 0.8813, 0.7489, 0.8813, 0.2069, 0.02612, 0.2069, 0.07175, 0.2016, 0.07175, 0.2016, 0.02612, 0.7489, 0.6109, 0.8011, 0.6109, 0.8011, 0.6533, 0.7489, 0.6533, 0.0642, 0.9313, 0.04482, 0.9313, 0.04482, 0.8111, 0.0642, 0.8111, 0.289, 0.1815, 0.289, 0.2284, 0.2517, 0.2284, 0.2517, 0.1815, 0.2517, 0.1815, 0.2517, 0.2284, 0.245, 0.2284, 0.245, 0.1815, 0.1001, 0.9313, 0.08259, 0.9313, 0.08259, 0.8111, 0.1001, 0.8111, 0.3261, 0.1625, 0.3261, 0.1655, 0.3208, 0.1655, 0.3208, 0.1625, 0.8045, 0.839, 0.8124, 0.839, 0.8124, 0.846, 0.8045, 0.846, 0.8045, 0.8037, 0.8124, 0.8037, 0.8124, 0.839, 0.8045, 0.839, 0.4177, 0.2314, 0.4177, 0.2385, 0.4114, 0.2385, 0.4114, 0.2314, 0.4493, 0.2314, 0.4493, 0.2385, 0.4177, 0.2385, 0.4177, 0.2314, 0.8045, 0.7964, 0.8124, 0.7964, 0.8124, 0.8037, 0.8045, 0.8037, 0.8045, 0.7599, 0.8124, 0.7599, 0.8124, 0.7964, 0.8045, 0.7964, 0.3798, 0.2314, 0.3798, 0.2385, 0.3733, 0.2385, 0.3733, 0.2314, 0.4114, 0.2314, 0.4114, 0.2385, 0.3798, 0.2385, 0.3798, 0.2314, 0.8045, 0.752, 0.8124, 0.752, 0.8124, 0.7599, 0.8045, 0.7599, 0.8045, 0.7107, 0.8124, 0.7107, 0.8124, 0.752, 0.8045, 0.752, 0.3405, 0.2314, 0.3405, 0.2385, 0.3334, 0.2385, 0.3334, 0.2314, 0.3733, 0.2314, 0.3733, 0.2385, 0.3405, 0.2385, 0.3405, 0.2314, 0.8045, 0.7024, 0.8124, 0.7024, 0.8124, 0.7107, 0.8045, 0.7107, 0.8045, 0.6608, 0.8124, 0.6608, 0.8124, 0.7024, 0.8045, 0.7024, 0.2964, 0.2314, 0.2964, 0.2385, 0.289, 0.2385, 0.289, 0.2314, 0.3334, 0.2314, 0.3334, 0.2385, 0.2964, 0.2385, 0.2964, 0.2314, 0.2633, 0.07471, 0.2633, 0.0816, 0.2069, 0.0816, 0.2069, 0.07471, 0.3825, 0.155, 0.3825, 0.1556, 0.3261, 0.1556, 0.3261, 0.155, 0.3261, 0.155, 0.3261, 0.1556, 0.3208, 0.1556, 0.3203, 0.155, 0.2517, 0.2314, 0.2517, 0.2385, 0.245, 0.2385, 0.245, 0.2314, 0.289, 0.2314, 0.289, 0.2385, 0.2517, 0.2385, 0.2517, 0.2314, 0.8045, 0.6533, 0.8124, 0.6533, 0.8124, 0.6608, 0.8045, 0.6608, 0.8045, 0.6109, 0.8124, 0.6109, 0.8124, 0.6533, 0.8045, 0.6533, 0.2069, 0.07471, 0.2069, 0.0816, 0.2016, 0.0816, 0.2016, 0.07471, 0.8045, 0.846, 0.8124, 0.846, 0.8124, 0.8813, 0.8045, 0.8813, 0.245, 0.2314, 0.245, 0.2385, 0.207, 0.2385, 0.207, 0.2314, 0.09269, 0.09383, 0.09269, 0.06307, 0.118, 0.06307, 0.118, 0.09383, 0.1955, 0.2419, 0.1955, 0.2481, 0.1701, 0.2481, 0.1701, 0.2419, 0.1955, 0.2111, 0.1955, 0.2419, 0.1701, 0.2419, 0.1701, 0.2111, 0.09269, 0.1002, 0.09269, 0.09383, 0.118, 0.09383, 0.118, 0.1002, 0.09269, 0.1322, 0.09269, 0.1002, 0.118, 0.1002, 0.118, 0.1322, 0.1955, 0.2788, 0.1955, 0.2852, 0.1701, 0.2852, 0.1701, 0.2788, 0.1955, 0.2481, 0.1955, 0.2788, 0.1701, 0.2788, 0.1701, 0.2481, 0.09269, 0.139, 0.09269, 0.1322, 0.118, 0.1322, 0.118, 0.139, 0.09269, 0.1751, 0.09269, 0.139, 0.118, 0.139, 0.118, 0.1751, 0.1955, 0.3172, 0.1955, 0.324, 0.1701, 0.324, 0.1701, 0.3172, 0.1955, 0.2852, 0.1955, 0.3172, 0.1701, 0.3172, 0.1701, 0.2852, 0.09269, 0.1823, 0.09269, 0.1751, 0.118, 0.1751, 0.118, 0.1823, 0.09269, 0.2187, 0.09269, 0.1823, 0.118, 0.1823, 0.118, 0.2187, 0.1955, 0.3601, 0.1955, 0.3673, 0.1701, 0.3673, 0.1701, 0.3601, 0.1955, 0.324, 0.1955, 0.3601, 0.1701, 0.3601, 0.1701, 0.324, 0.09269, 0.2252, 0.09269, 0.2187, 0.118, 0.2187, 0.118, 0.2252, 0.09269, 0.2623, 0.09269, 0.2252, 0.118, 0.2252, 0.118, 0.2623, 0.1955, 0.4037, 0.1955, 0.4102, 0.1701, 0.4102, 0.1701, 0.4037, 0.1955, 0.3673, 0.1955, 0.4037, 0.1701, 0.4037, 0.1701, 0.3673, 0.1955, 0.4102, 0.1955, 0.4473, 0.1701, 0.4473, 0.1701, 0.4102, 0.09269, 0.05688, 0.09269, 0.02612, 0.118, 0.02612, 0.118, 0.05688, 0.1502, 0.1084, 0.1483, 0.1186, 0.1441, 0.1186, 0.1441, 0.1084, 0.3147, 0.1492, 0.3147, 0.155, 0.2894, 0.155, 0.2894, 0.1492, 0.1955, 0.1492, 0.1955, 0.2111, 0.1701, 0.2111, 0.1701, 0.1492, 0.3147, 0.155, 0.3147, 0.2111, 0.2894, 0.2111, 0.2894, 0.155, 0.1955, 0.02612, 0.1955, 0.08226, 0.1701, 0.08226, 0.1701, 0.02612, 0.3147, 0.02612, 0.3147, 0.088, 0.2894, 0.088, 0.2894, 0.02612, 0.1701, 0.088, 0.1578, 0.09459, 0.1441, 0.09459, 0.1441, 0.088, 0.1578, 0.09459, 0.1502, 0.1084, 0.1441, 0.1084, 0.1441, 0.09459, 0.1483, 0.1186, 0.1502, 0.1288, 0.1441, 0.1288, 0.1441, 0.1186, 0.1502, 0.1288, 0.1578, 0.1426, 0.1441, 0.1426, 0.1441, 0.1288])
me_room_002.materials.append(mat_wall)
me_room_002.use_remesh_fix_poles = True
me_room_002.use_remesh_preserve_attributes = False
me_room_002.use_mirror_vertex_groups = False
me_room_002.update()
me_room_002.normals_split_custom_set([tuple(v) for v in zip(*[iter([0.0, -1.0, 0.0, 0.0, -1.0, 0.0, 0.0, -1.0, 0.0, 0.0, -1.0, 0.0, 1.0, -1.538e-07, 0.0, 1.0, -1.538e-07, 0.0, 1.0, -1.538e-07, 0.0, 1.0, -1.538e-07, 0.0, 0.0, 1.0, 1.028e-06, 0.0, 1.0, 1.028e-06, 0.0, 1.0, 1.028e-06, 0.0, 1.0, 1.028e-06, -1.0, 0.0, 0.0, -1.0, 0.0, 0.0, -1.0, 0.0, 0.0, -1.0, 0.0, 0.0, 1.0, -1.45e-07, 0.0, 1.0, -1.45e-07, 0.0, 1.0, -1.45e-07, 0.0, 1.0, -1.45e-07, 0.0, 0.0, 1.0, 0.0, 0.0, 1.0, 0.0, 0.0, 1.0, 0.0, 0.0, 1.0, 0.0, 0.0, -1.0, 0.0, 0.0, -1.0, 0.0, 0.0, -1.0, 0.0, 0.0, -1.0, 0.0, 0.0, 0.0, 1.0, 0.0, 0.0, 1.0, 0.0, 0.0, 1.0, 0.0, 0.0, 1.0, 6.591e-08, -3.959e-08, 1.0, 6.591e-08, -3.959e-08, 1.0, 6.591e-08, -3.959e-08, 1.0, 6.591e-08, -3.959e-08, 1.0, 0.0, 2.783e-06, 1.0, 0.0, 2.783e-06, 1.0, 0.0, 2.783e-06, 1.0, 0.0, 2.783e-06, 1.0, 0.0, 4.002e-08, 1.0, 0.0, 4.002e-08, 1.0, 0.0, 4.002e-08, 1.0, 0.0, 4.002e-08, 1.0, -1.0, 0.0, 0.0, -1.0, 0.0, 0.0, -1.0, 0.0, 0.0, -1.0, 0.0, 0.0, -1.0, 0.0, 0.0, -1.0, 0.0, 0.0, -1.0, 0.0, 0.0, -1.0, 0.0, 0.0, 0.0, 0.6431, -0.7658, 0.0, 0.6431, -0.7658, 0.0, 0.6431, -0.7658, 0.0, 0.6431, -0.7658, 0.0, -1.0, 3.216e-07, 0.0, -1.0, 3.216e-07, 0.0, -1.0, 3.216e-07, 0.0, -1.0, 3.216e-07, -1.0, 1.162e-08, 0.0, -1.0, 1.162e-08, 0.0, -1.0, 1.162e-08, 0.0, -1.0, 1.162e-08, 0.0, -1.0, 0.0, 0.0, -1.0, 0.0, 0.0, -1.0, 0.0, 0.0, -1.0, 0.0, 0.0, 1.0, 6.85e-06, 0.0, 1.0, 6.85e-06, 0.0, 1.0, 6.85e-06, 0.0, 1.0, 6.85e-06, 0.0, 1.0, 0.0, 0.0, 1.0, 0.0, 0.0, 1.0, 0.0, 0.0, 1.0, 0.0, 0.0, -1.0, 0.0, 0.0, -1.0, 0.0, 0.0, -1.0, 0.0, 0.0, -1.0, 0.0, 0.0, 1.0, 1.449e-07, -3.282e-14, 1.0, 1.449e-07, -3.282e-14, 1.0, 1.449e-07, -3.282e-14, 1.0, 1.449e-07, -3.282e-14, -1.0, 6.308e-08, 0.0, -1.0, 6.308e-08, 0.0, -1.0, 6.308e-08, 0.0, -1.0, 6.308e-08, 0.0, 1.0, -1.249e-07, 0.0, 1.0, -1.249e-07, 0.0, 1.0, -1.249e-07, 0.0, 1.0, -1.249e-07, 0.0, -1.0, 0.0, 0.0, -1.0, 0.0, 0.0, -1.0, 0.0, 0.0, -1.0, 0.0, 0.0, 1.0, 0.0, 0.0, 1.0, 0.0, 0.0, 1.0, 0.0, 0.0, 1.0, 0.0, 0.0, 0.0, -1.0, 5.024e-07, 0.0, -1.0, 5.024e-07, 0.0, -1.0, 5.024e-07, 0.0, -1.0, 5.024e-07, 0.0, 1.0, -2.086e-07, 0.0, 1.0, -2.086e-07, 0.0, 1.0, -2.086e-07, 0.0, 1.0, -2.086e-07, 0.0, 1.0, -2.126e-07, 0.0, 1.0, -2.126e-07, 0.0, 1.0, -2.126e-07, 0.0, 1.0, -2.126e-07, 0.0, 1.0, -2.948e-07, 0.0, 1.0, -2.948e-07, 0.0, 1.0, -2.948e-07, 0.0, 1.0, -2.948e-07, 0.0, -1.0, 4.172e-07, 0.0, -1.0, 4.172e-07, 0.0, -1.0, 4.172e-07, 0.0, -1.0, 4.172e-07, 0.0, -1.0, 2.948e-07, 0.0, -1.0, 2.948e-07, 0.0, -1.0, 2.948e-07, 0.0, -1.0, 2.948e-07, 0.0, 0.6431, -0.7658, 0.0, 0.6431, -0.7658, 0.0, 0.6431, -0.7658, 0.0, 0.6431, -0.7658, 0.0, 0.6431, -0.7658, 0.0, 0.6431, -0.7658, 0.0, 0.6431, -0.7658, 0.0, 0.6431, -0.7658, 0.0, 4.002e-08, 1.0, 0.0, 4.002e-08, 1.0, 0.0, 4.002e-08, 1.0, 0.0, 4.002e-08, 1.0, 0.0, 4.002e-08, 1.0, 0.0, 4.002e-08, 1.0, 0.0, 4.002e-08, 1.0, 0.0, 4.002e-08, 1.0, 3.279e-08, 9.278e-07, 1.0, 3.279e-08, 9.278e-07, 1.0, 3.279e-08, 9.278e-07, 1.0, 3.279e-08, 9.278e-07, 1.0, 0.0, 2.783e-06, 1.0, 0.0, 2.783e-06, 1.0, 0.0, 2.783e-06, 1.0, 0.0, 2.783e-06, 1.0, 0.0, 0.0, 1.0, 0.0, 0.0, 1.0, 0.0, 0.0, 1.0, 0.0, 0.0, 1.0, 0.0, 0.0, 1.0, 0.0, 0.0, 1.0, 0.0, 0.0, 1.0, 0.0, 0.0, 1.0, 0.0, 0.0, 1.0, 0.0, 0.0, 1.0, 0.0, 0.0, 1.0, 0.0, 0.0, 1.0, 0.0, 0.0, 1.0, 0.0, 0.0, 1.0, 0.0, 0.0, 1.0, 0.0, 0.0, 1.0, 0.0, -1.0, 0.0, 0.0, -1.0, 0.0, 0.0, -1.0, 0.0, 0.0, -1.0, 0.0, 0.0, -1.0, 0.0, 0.0, -1.0, 0.0, 0.0, -1.0, 0.0, 0.0, -1.0, 0.0, 0.0, 1.0, 4.845e-07, 0.0, 1.0, 4.845e-07, 0.0, 1.0, 4.845e-07, 0.0, 1.0, 4.845e-07, 0.0, 1.0, 3.424e-07, 0.0, 1.0, 3.424e-07, 0.0, 1.0, 3.424e-07, 0.0, 1.0, 3.424e-07, 0.0, 1.0, 1.047e-06, 0.0, 1.0, 1.047e-06, 0.0, 1.0, 1.047e-06, 0.0, 1.0, 1.047e-06, 0.0, 0.3463, -0.9381, 0.0, 0.3463, -0.9381, 0.0, 0.3463, -0.9381, 0.0, 0.3463, -0.9381, 0.0, -1.0, 0.0, 0.0, -1.0, 0.0, 0.0, -1.0, 0.0, 0.0, -1.0, 0.0, 0.0, -1.0, 0.0, 0.0, -1.0, 0.0, 0.0, -1.0, 0.0, 0.0, -1.0, 0.0, 0.0, -1.658e-06, 1.0, 0.0, -1.658e-06, 1.0, 0.0, -1.658e-06, 1.0, 0.0, -1.658e-06, 1.0, 1.977e-07, -8.288e-07, 1.0, 1.977e-07, -8.288e-07, 1.0, 1.977e-07, -8.288e-07, 1.0, 1.977e-07, -8.288e-07, 1.0, 0.0, 0.3463, -0.9381, 0.0, 0.3463, -0.9381, 0.0, 0.3463, -0.9381, 0.0, 0.3463, -0.9381, 0.0, 0.0, -1.0, 0.0, 0.0, -1.0, 0.0, 0.0, -1.0, 0.0, 0.0, -1.0, 1.0, 3.219e-06, 1.535e-12, 1.0, 3.219e-06, 1.535e-12, 1.0, 3.219e-06, 1.535e-12, 1.0, 3.219e-06, 1.535e-12, 0.0, 0.0, -1.0, 0.0, 0.0, -1.0, 0.0, 0.0, -1.0, 0.0, 0.0, -1.0, 7.186e-09, -1.658e-06, 1.0, 7.186e-09, -1.658e-06, 1.0, 7.186e-09, -1.658e-06, 1.0, 7.186e-09, -1.658e-06, 1.0, -1.0, 0.0, 0.0, -1.0, 0.0, 0.0, -1.0, 0.0, 0.0, -1.0, 0.0, 0.0, -1.0, 0.0, 0.0, -1.0, 0.0, 0.0, -1.0, 0.0, 0.0, -1.0, 0.0, 0.0, 1.0, 4.835e-06, -4.323e-13, 1.0, 4.835e-06, -4.323e-13, 1.0, 4.835e-06, -4.323e-13, 1.0, 4.835e-06, -4.323e-13, 0.0, -1.0, 0.0, 0.0, -1.0, 0.0, 0.0, -1.0, 0.0, 0.0, -1.0, 0.0, 0.0, -1.0, 0.0, 0.0, -1.0, 0.0, 0.0, -1.0, 0.0, 0.0, -1.0, 0.0, 0.0, 1.0, -1.363e-07, 0.0, 1.0, -1.363e-07, 0.0, 1.0, -1.363e-07, 0.0, 1.0, -1.363e-07, 0.0, 1.0, -9.831e-08, 0.0, 1.0, -9.831e-08, 0.0, 1.0, -9.831e-08, 0.0, 1.0, -9.831e-08, -1.0, 1.085e-08, 0.0, -1.0, 1.085e-08, 0.0, -1.0, 1.085e-08, 0.0, -1.0, 1.085e-08, 0.0, 1.0, 0.0, 0.0, 1.0, 0.0, 0.0, 1.0, 0.0, 0.0, 1.0, 0.0, 0.0, -1.0, 0.0, 0.0, -1.0, 0.0, 0.0, -1.0, 0.0, 0.0, -1.0, 0.0, 0.0, -1.0, -1.42e-07, 0.0, -1.0, -1.42e-07, 0.0, -1.0, -1.42e-07, 0.0, -1.0, -1.42e-07, 0.0, -1.0, 0.0, 0.0, -1.0, 0.0, 0.0, -1.0, 0.0, 0.0, -1.0, 0.0, 0.0, 0.0, 1.0, -9.647e-08, 0.0, 1.0, -9.647e-08, 0.0, 1.0, -9.647e-08, 0.0, 1.0, -9.647e-08, 1.0, -1.185e-07, 0.0, 1.0, -1.185e-07, 0.0, 1.0, -1.185e-07, 0.0, 1.0, -1.185e-07, 0.0, 0.0, -1.0, 0.0, 0.0, -1.0, 0.0, 0.0, -1.0, 0.0, 0.0, -1.0, 0.0, 0.0, -1.0, 0.0, 0.0, -1.0, 0.0, 0.0, -1.0, 0.0, 0.0, -1.0, 0.0, 0.0, -1.0, 0.0, 0.0, -1.0, 0.0, 0.0, -1.0, 0.0, 0.0, -1.0, 0.0, 0.0, 1.0, -1.982e-07, 0.0, 1.0, -1.982e-07, 0.0, 1.0, -1.982e-07, 0.0, 1.0, -1.982e-07, 0.0, 1.0, -1.235e-07, 0.0, 1.0, -1.235e-07, 0.0, 1.0, -1.235e-07, 0.0, 1.0, -1.235e-07, 0.0, 0.0, -1.0, 0.0, 0.0, -1.0, 0.0, 0.0, -1.0, 0.0, 0.0, -1.0, 0.0, -0.01917, -0.9998, 0.0, -0.01917, -0.9998, 0.0, -0.01917, -0.9998, 0.0, -0.01917, -0.9998, 0.0, 8.288e-07, 1.0, 0.0, 8.288e-07, 1.0, 0.0, 8.288e-07, 1.0, 0.0, 8.288e-07, 1.0, 5.518e-07, 4.144e-07, 1.0, 5.518e-07, 4.144e-07, 1.0, 5.518e-07, 4.144e-07, 1.0, 5.518e-07, 4.144e-07, 1.0, 0.0, 1.0, 1.056e-06, 0.0, 1.0, 1.056e-06, 0.0, 1.0, 1.056e-06, 0.0, 1.0, 1.056e-06, 0.0, -0.01917, -0.9998, 0.0, -0.01917, -0.9998, 0.0, -0.01917, -0.9998, 0.0, -0.01917, -0.9998, 0.0, 0.0, 1.0, 0.0, 0.0, 1.0, 0.0, 0.0, 1.0, 0.0, 0.0, 1.0, 0.0, 0.0, 1.0, 0.0, 0.0, 1.0, 0.0, 0.0, 1.0, 0.0, 0.0, 1.0, 0.0, -1.856e-06, 1.0, 0.0, -1.856e-06, 1.0, 0.0, -1.856e-06, 1.0, 0.0, -1.856e-06, 1.0, 3.706e-07, -1.392e-06, 1.0, 3.706e-07, -1.392e-06, 1.0, 3.706e-07, -1.392e-06, 1.0, 3.706e-07, -1.392e-06, 1.0, 0.0, 8.005e-08, 1.0, 0.0, 8.005e-08, 1.0, 0.0, 8.005e-08, 1.0, 0.0, 8.005e-08, 1.0, -1.705e-07, 6.004e-08, 1.0, -1.705e-07, 6.004e-08, 1.0, -1.705e-07, 6.004e-08, 1.0, -1.705e-07, 6.004e-08, 1.0, 0.0, 1.0, 0.0, 0.0, 1.0, 0.0, 0.0, 1.0, 0.0, 0.0, 1.0, 0.0, 0.0, 1.0, -2.67e-07, 0.0, 1.0, -2.67e-07, 0.0, 1.0, -2.67e-07, 0.0, 1.0, -2.67e-07, 0.0, -1.0, 4.252e-07, 0.0, -1.0, 4.252e-07, 0.0, -1.0, 4.252e-07, 0.0, -1.0, 4.252e-07, 0.0, -1.0, 2.67e-07, 0.0, -1.0, 2.67e-07, 0.0, -1.0, 2.67e-07, 0.0, -1.0, 2.67e-07, 0.0, 0.6431, -0.7658, 0.0, 0.6431, -0.7658, 0.0, 0.6431, -0.7658, 0.0, 0.6431, -0.7658, 5.046e-07, 0.6431, -0.7658, 5.046e-07, 0.6431, -0.7658, 5.046e-07, 0.6431, -0.7658, 5.046e-07, 0.6431, -0.7658, 0.0, 0.0, 1.0, 0.0, 0.0, 1.0, 0.0, 0.0, 1.0, 0.0, 0.0, 1.0, 0.0, 0.0, 1.0, 0.0, 0.0, 1.0, 0.0, 0.0, 1.0, 0.0, 0.0, 1.0, 0.0, -1.0, 0.0, 0.0, -1.0, 0.0, 0.0, -1.0, 0.0, 0.0, -1.0, 0.0, 0.0, -1.0, 0.0, 0.0, -1.0, 0.0, 0.0, -1.0, 0.0, 0.0, -1.0, 0.0, 0.0, 1.0, 4.938e-07, 0.0, 1.0, 4.938e-07, 0.0, 1.0, 4.938e-07, 0.0, 1.0, 4.938e-07, 1.693e-07, 1.0, 0.0, 1.693e-07, 1.0, 0.0, 1.693e-07, 1.0, 0.0, 1.693e-07, 1.0, 0.0, 0.0, -1.0, 0.0, 0.0, -1.0, 0.0, 0.0, -1.0, 0.0, 0.0, -1.0, 0.0, 0.0, -1.0, 0.0, 0.0, -1.0, 0.0, 0.0, -1.0, 0.0, 0.0, -1.0, 0.0, 0.0, 1.0, -2.419e-07, 0.0, 1.0, -2.419e-07, 0.0, 1.0, -2.419e-07, 0.0, 1.0, -2.419e-07, 0.0, 1.0, -2.813e-07, 0.0, 1.0, -2.813e-07, 0.0, 1.0, -2.813e-07, 0.0, 1.0, -2.813e-07, 0.0, 8.005e-08, 1.0, 0.0, 8.005e-08, 1.0, 0.0, 8.005e-08, 1.0, 0.0, 8.005e-08, 1.0, 0.0, 8.005e-08, 1.0, 0.0, 8.005e-08, 1.0, 0.0, 8.005e-08, 1.0, 0.0, 8.005e-08, 1.0, 0.0, -1.856e-06, 1.0, 0.0, -1.856e-06, 1.0, 0.0, -1.856e-06, 1.0, 0.0, -1.856e-06, 1.0, 0.0, -1.856e-06, 1.0, 0.0, -1.856e-06, 1.0, 0.0, -1.856e-06, 1.0, 0.0, -1.856e-06, 1.0, 0.0, 0.0, 1.0, 0.0, 0.0, 1.0, 0.0, 0.0, 1.0, 0.0, 0.0, 1.0, 0.0, 0.0, 1.0, 0.0, 0.0, 1.0, 0.0, 0.0, 1.0, 0.0, 0.0, 1.0, 0.0, 1.0, 1.192e-06, 0.0, 1.0, 1.192e-06, 0.0, 1.0, 1.192e-06, 0.0, 1.0, 1.192e-06, 0.0, -0.01917, -0.9998, 0.0, -0.01917, -0.9998, 0.0, -0.01917, -0.9998, 0.0, -0.01917, -0.9998, 0.0, 8.288e-07, 1.0, 0.0, 8.288e-07, 1.0, 0.0, 8.288e-07, 1.0, 0.0, 8.288e-07, 1.0, 0.0, 8.288e-07, 1.0, 0.0, 8.288e-07, 1.0, 0.0, 8.288e-07, 1.0, 0.0, 8.288e-07, 1.0, 0.0, 1.0, -1.119e-07, 0.0, 1.0, -1.119e-07, 0.0, 1.0, -1.119e-07, 0.0, 1.0, -1.119e-07, 0.0, 1.0, -2.602e-07, 0.0, 1.0, -2.602e-07, 0.0, 1.0, -2.602e-07, 0.0, 1.0, -2.602e-07, 0.0, -1.0, 0.0, 0.0, -1.0, 0.0, 0.0, -1.0, 0.0, 0.0, -1.0, 0.0, 0.0, -1.0, 0.0, 0.0, -1.0, 0.0, 0.0, -1.0, 0.0, 0.0, -1.0, 0.0, 0.0, 0.0, -1.0, 0.0, 0.0, -1.0, 0.0, 0.0, -1.0, 0.0, 0.0, -1.0, 0.0, 1.0, 0.0, 0.0, 1.0, 0.0, 0.0, 1.0, 0.0, 0.0, 1.0, 0.0, 0.0, -1.0, 4.285e-07, 0.0, -1.0, 4.285e-07, 0.0, -1.0, 4.285e-07, 0.0, -1.0, 4.285e-07, 0.0, -1.0, 5.627e-07, 0.0, -1.0, 5.627e-07, 0.0, -1.0, 5.627e-07, 0.0, -1.0, 5.627e-07, 0.0, 0.6431, -0.7658, 0.0, 0.6431, -0.7658, 0.0, 0.6431, -0.7658, 0.0, 0.6431, -0.7658, 0.0, 0.6431, -0.7658, 0.0, 0.6431, -0.7658, 0.0, 0.6431, -0.7658, 0.0, 0.6431, -0.7658, 0.0, 0.0, 1.0, 0.0, 0.0, 1.0, 0.0, 0.0, 1.0, 0.0, 0.0, 1.0, 0.0, 0.0, 1.0, 0.0, 0.0, 1.0, 0.0, 0.0, 1.0, 0.0, 0.0, 1.0, 0.0, -1.0, 0.0, 0.0, -1.0, 0.0, 0.0, -1.0, 0.0, 0.0, -1.0, 0.0, 0.0, -1.0, 0.0, 0.0, -1.0, 0.0, 0.0, -1.0, 0.0, 0.0, -1.0, 0.0, 0.0, 1.0, 0.0, 0.0, 1.0, 0.0, 0.0, 1.0, 0.0, 0.0, 1.0, 0.0, 0.0, 1.0, 0.0, 0.0, 1.0, 0.0, 0.0, 1.0, 0.0, 0.0, 1.0, 0.0, 0.0, -1.0, 0.0, 0.0, -1.0, 0.0, 0.0, -1.0, 0.0, 0.0, -1.0, 0.0, 0.0, -1.0, 0.0, 0.0, -1.0, 0.0, 0.0, -1.0, 0.0, 0.0, -1.0, 0.0, 0.0, 1.0, -1.162e-07, 0.0, 1.0, -1.162e-07, 0.0, 1.0, -1.162e-07, 0.0, 1.0, -1.162e-07, 0.0, 1.0, -1.401e-07, 0.0, 1.0, -1.401e-07, 0.0, 1.0, -1.401e-07, 0.0, 1.0, -1.401e-07, 0.0, 8.288e-07, 1.0, 0.0, 8.288e-07, 1.0, 0.0, 8.288e-07, 1.0, 0.0, 8.288e-07, 1.0, 0.0, 8.288e-07, 1.0, 0.0, 8.288e-07, 1.0, 0.0, 8.288e-07, 1.0, 0.0, 8.288e-07, 1.0, 0.0, 1.0, 0.0, 0.0, 1.0, 0.0, 0.0, 1.0, 0.0, 0.0, 1.0, 0.0, 0.0, 1.0, 0.0, 0.0, 1.0, 0.0, 0.0, 1.0, 0.0, 0.0, 1.0, 0.0, 0.0, 0.0, 1.0, 0.0, 0.0, 1.0, 0.0, 0.0, 1.0, 0.0, 0.0, 1.0, 0.0, 0.0, 1.0, 0.0, 0.0, 1.0, 0.0, 0.0, 1.0, 0.0, 0.0, 1.0, 0.0, -1.856e-06, 1.0, 0.0, -1.856e-06, 1.0, 0.0, -1.856e-06, 1.0, 0.0, -1.856e-06, 1.0, 0.0, -1.856e-06, 1.0, 0.0, -1.856e-06, 1.0, 0.0, -1.856e-06, 1.0, 0.0, -1.856e-06, 1.0, 0.0, 8.005e-08, 1.0, 0.0, 8.005e-08, 1.0, 0.0, 8.005e-08, 1.0, 0.0, 8.005e-08, 1.0, 0.0, 8.005e-08, 1.0, 0.0, 8.005e-08, 1.0, 0.0, 8.005e-08, 1.0, 0.0, 8.005e-08, 1.0, 0.0, 1.0, -2.512e-07, 0.0, 1.0, -2.512e-07, 0.0, 1.0, -2.512e-07, 0.0, 1.0, -2.512e-07, 0.0, 1.0, -3.029e-07, 0.0, 1.0, -3.029e-07, 0.0, 1.0, -3.029e-07, 0.0, 1.0, -3.029e-07, 0.0, -1.0, 0.0, 0.0, -1.0, 0.0, 0.0, -1.0, 0.0, 0.0, -1.0, 0.0, 0.0, -1.0, 0.0, 0.0, -1.0, 0.0, 0.0, -1.0, 0.0, 0.0, -1.0, 0.0, 0.0, 0.0, -1.0, 0.0, 0.0, -1.0, 0.0, 0.0, -1.0, 0.0, 0.0, -1.0, 0.0, 1.0, 0.0, 0.0, 1.0, 0.0, 0.0, 1.0, 0.0, 0.0, 1.0, 0.0, 0.0, -1.0, 4.838e-07, 0.0, -1.0, 4.838e-07, 0.0, -1.0, 4.838e-07, 0.0, -1.0, 4.838e-07, 0.0, -1.0, 3.029e-07, 0.0, -1.0, 3.029e-07, 0.0, -1.0, 3.029e-07, 0.0, -1.0, 3.029e-07, 0.0, 0.6431, -0.7658, 0.0, 0.6431, -0.7658, 0.0, 0.6431, -0.7658, 0.0, 0.6431, -0.7658, 0.0, 0.6431, -0.7658, 0.0, 0.6431, -0.7658, 0.0, 0.6431, -0.7658, 0.0, 0.6431, -0.7658, 0.0, 0.0, 1.0, 0.0, 0.0, 1.0, 0.0, 0.0, 1.0, 0.0, 0.0, 1.0, 0.0, 0.0, 1.0, 0.0, 0.0, 1.0, 0.0, 0.0, 1.0, 0.0, 0.0, 1.0, 0.0, -1.0, 0.0, 0.0, -1.0, 0.0, 0.0, -1.0, 0.0, 0.0, -1.0, 0.0, 0.0, -1.0, 0.0, 0.0, -1.0, 0.0, 0.0, -1.0, 0.0, 0.0, -1.0, 0.0, 0.0, 1.0, 0.0, 0.0, 1.0, 0.0, 0.0, 1.0, 0.0, 0.0, 1.0, 0.0, 0.0, 1.0, 0.0, 0.0, 1.0, 0.0, 0.0, 1.0, 0.0, 0.0, 1.0, 0.0, 0.0, -1.0, 0.0, 0.0, -1.0, 0.0, 0.0, -1.0, 0.0, 0.0, -1.0, 0.0, 0.0, -1.0, 0.0, 0.0, -1.0, 0.0, 0.0, -1.0, 0.0, 0.0, -1.0, 0.0, 0.0, 1.0, -2.512e-07, 0.0, 1.0, -2.512e-07, 0.0, 1.0, -2.512e-07, 0.0, 1.0, -2.512e-07, 0.0, 1.0, -3.124e-07, 0.0, 1.0, -3.124e-07, 0.0, 1.0, -3.124e-07, 0.0, 1.0, -3.124e-07, 0.0, 8.005e-08, 1.0, 0.0, 8.005e-08, 1.0, 0.0, 8.005e-08, 1.0, 0.0, 8.005e-08, 1.0, 0.0, 8.005e-08, 1.0, 0.0, 8.005e-08, 1.0, 0.0, 8.005e-08, 1.0, 0.0, 8.005e-08, 1.0, -3.874e-08, -5.912e-13, 1.0, -3.874e-08, -5.912e-13, 1.0, -3.874e-08, -5.912e-13, 1.0, -3.874e-08, -5.912e-13, 1.0, 0.0, -1.856e-06, 1.0, 0.0, -1.856e-06, 1.0, 0.0, -1.856e-06, 1.0, 0.0, -1.856e-06, 1.0, -7.936e-08, -3.959e-08, 1.0, -7.936e-08, -3.959e-08, 1.0, -7.936e-08, -3.959e-08, 1.0, -7.936e-08, -3.959e-08, 1.0, 0.0, 0.0, 1.0, 0.0, 0.0, 1.0, 0.0, 0.0, 1.0, 0.0, 0.0, 1.0, 0.0, 1.0, 1.238e-06, 0.0, 1.0, 1.238e-06, 0.0, 1.0, 1.238e-06, 0.0, 1.0, 1.238e-06, 0.0, 1.0, 0.0, 0.0, 1.0, 0.0, 0.0, 1.0, 0.0, 0.0, 1.0, 0.0, -2.423e-07, 0.0, 1.0, -2.423e-07, 0.0, 1.0, -2.423e-07, 0.0, 1.0, -2.423e-07, 0.0, 1.0, 0.0, 8.288e-07, 1.0, 0.0, 8.288e-07, 1.0, 0.0, 8.288e-07, 1.0, 0.0, 8.288e-07, 1.0, 0.0, 1.0, -1.162e-07, 0.0, 1.0, -1.162e-07, 0.0, 1.0, -1.162e-07, 0.0, 1.0, -1.162e-07, 0.0, 1.0, -1.444e-07, 0.0, 1.0, -1.444e-07, 0.0, 1.0, -1.444e-07, 0.0, 1.0, -1.444e-07, 0.0, -1.0, 0.0, 0.0, -1.0, 0.0, 0.0, -1.0, 0.0, 0.0, -1.0, 0.0, 0.0, -1.0, 0.0, 0.0, -1.0, 0.0, 0.0, -1.0, 0.0, 0.0, -1.0, 0.0, 0.0, 0.0, -1.0, 0.0, 0.0, -1.0, 0.0, 0.0, -1.0, 0.0, 0.0, -1.0, 0.0, 1.0, 0.0, 0.0, 1.0, 0.0, 0.0, 1.0, 0.0, 0.0, 1.0, 0.0, 0.0, -1.0, 2.512e-07, 0.0, -1.0, 2.512e-07, 0.0, -1.0, 2.512e-07, 0.0, -1.0, 2.512e-07, 0.0, -1.0, 3.124e-07, 0.0, -1.0, 3.124e-07, 0.0, -1.0, 3.124e-07, 0.0, -1.0, 3.124e-07, 0.0, 0.6431, -0.7658, 0.0, 0.6431, -0.7658, 0.0, 0.6431, -0.7658, 0.0, 0.6431, -0.7658, 0.0, 0.6431, -0.7658, 0.0, 0.6431, -0.7658, 0.0, 0.6431, -0.7658, 0.0, 0.6431, -0.7658, 0.0, 0.0, 1.0, 0.0, 0.0, 1.0, 0.0, 0.0, 1.0, 0.0, 0.0, 1.0, 0.0, 0.0, 1.0, 0.0, 0.0, 1.0, 0.0, 0.0, 1.0, 0.0, 0.0, 1.0, 0.0, -1.0, 0.0, 0.0, -1.0, 0.0, 0.0, -1.0, 0.0, 0.0, -1.0, 0.0, 0.0, -1.0, 0.0, 0.0, -1.0, 0.0, 0.0, -1.0, 0.0, 0.0, -1.0, 0.0, 0.0, 1.0, 0.0, 0.0, 1.0, 0.0, 0.0, 1.0, 0.0, 0.0, 1.0, 0.0, 0.0, 1.0, 0.0, 0.0, 1.0, 0.0, 0.0, 1.0, 0.0, 0.0, 1.0, 0.0, 0.0, -1.0, 0.0, 0.0, -1.0, 0.0, 0.0, -1.0, 0.0, 0.0, -1.0, 0.0, 0.0, -1.0, 0.0, 0.0, -1.0, 0.0, 0.0, -1.0, 0.0, 0.0, -1.0, 0.0, 0.0, 0.0, 1.0, 0.0, 0.0, 1.0, 0.0, 0.0, 1.0, 0.0, 0.0, 1.0, 0.0, 0.0, 1.0, 0.0, 0.0, 1.0, 0.0, 0.0, 1.0, 0.0, 0.0, 1.0, 0.0, 0.0, 1.0, 0.0, 0.0, 1.0, 0.0, 0.0, 1.0, 0.0, 0.0, 1.0, 0.0, 0.0, 1.0, 0.0, 0.0, 1.0, 0.0, 0.0, 1.0, 0.0, 0.0, 1.0, 0.0, 0.0, 1.0, 0.0, 0.0, 1.0, 0.0, 0.0, 1.0, 0.0, 0.0, 1.0, 0.0, 0.0, 1.0, 0.0, 0.0, 1.0, 0.0, 0.0, 1.0, 0.0, 0.0, 1.0, 0.0, 4.269e-07, 1.0, 0.0, 4.269e-07, 1.0, 0.0, 4.269e-07, 1.0, 0.0, 4.269e-07, 1.0, 0.0, 0.0, 1.0, 0.0, 0.0, 1.0, 0.0, 0.0, 1.0, 0.0, 0.0, 1.0, -1.0, 1.167e-07, 0.0, -1.0, 1.167e-07, 0.0, -1.0, 1.167e-07, 0.0, -1.0, 1.167e-07, 0.0, 1.0, 2.49e-06, 0.0, 1.0, 2.49e-06, 0.0, 1.0, 2.49e-06, 0.0, 1.0, 2.49e-06, 0.0, 0.0, 8.537e-07, 1.0, 0.0, 8.537e-07, 1.0, 0.0, 8.537e-07, 1.0, 0.0, 8.537e-07, 1.0, 0.0, 8.537e-07, 1.0, 0.0, 8.537e-07, 1.0, 0.0, 8.537e-07, 1.0, 0.0, 8.537e-07, 1.0, 1.0, 0.0, 0.0, 1.0, 0.0, 0.0, 1.0, 0.0, 0.0, 1.0, 0.0, 0.0, -1.0, 1.054e-08, 0.0, -1.0, 1.054e-08, 0.0, -1.0, 1.054e-08, 0.0, -1.0, 1.054e-08, 0.0, 1.0, 0.0, 0.0, 1.0, 0.0, 0.0, 1.0, 0.0, 0.0, 1.0, 0.0, 0.0, -1.0, 1.175e-08, 0.0, -1.0, 1.175e-08, 0.0, -1.0, 1.175e-08, 0.0, -1.0, 1.175e-08, 0.0, 1.0, 0.0, 0.0, 1.0, 0.0, 0.0, 1.0, 0.0, 0.0, 1.0, 0.0, 0.0, -1.0, 1.223e-08, 0.0, -1.0, 1.223e-08, 0.0, -1.0, 1.223e-08, 0.0, -1.0, 1.223e-08, 0.0, 0.0, 8.537e-07, 1.0, 0.0, 8.537e-07, 1.0, 0.0, 8.537e-07, 1.0, 0.0, 8.537e-07, 1.0, 1.0, -4.816e-08, 0.0, 1.0, -4.816e-08, 0.0, 1.0, -4.816e-08, 0.0, 1.0, -4.816e-08, 0.0, 1.0, 2.408e-08, 0.0, 1.0, 2.408e-08, 0.0, 1.0, 2.408e-08, 0.0, 1.0, 2.408e-08, 0.0, -1.0, 0.0, 0.0, -1.0, 0.0, 0.0, -1.0, 0.0, 0.0, -1.0, 0.0, 0.0, -1.0, -9.632e-08, 0.0, -1.0, -9.632e-08, 0.0, -1.0, -9.632e-08, 0.0, -1.0, -9.632e-08, 0.0, 1.0, 0.0, 0.0, 1.0, 0.0, 0.0, 1.0, 0.0, 0.0, 1.0, 0.0, 0.0, -1.0, 1.184e-08, 0.0, -1.0, 1.184e-08, 0.0, -1.0, 1.184e-08, 0.0, -1.0, 1.184e-08, 0.0, 1.0, -1.515e-06, 0.0, 1.0, -1.515e-06, 0.0, 1.0, -1.515e-06, 0.0, 1.0, -1.515e-06, 0.0, -1.0, 0.0, 0.0, -1.0, 0.0, 0.0, -1.0, 0.0, 0.0, -1.0, 0.0, 0.0, 1.0, 0.0, 0.0, 1.0, 0.0, 0.0, 1.0, 0.0, 0.0, 1.0, 0.0, 0.0, -1.0, -1.137e-06, 0.0, -1.0, -1.137e-06, 0.0, -1.0, -1.137e-06, 0.0, -1.0, -1.137e-06, 0.0, -1.0, 7.224e-08, 0.0, -1.0, 7.224e-08, 0.0, -1.0, 7.224e-08, 0.0, -1.0, 7.224e-08, 0.0, 1.0, 0.0, 0.0, 1.0, 0.0, 0.0, 1.0, 0.0, 0.0, 1.0, 0.0, 0.0, -1.0, 2.408e-08, 0.0, -1.0, 2.408e-08, 0.0, -1.0, 2.408e-08, 0.0, -1.0, 2.408e-08, 0.0, 1.0, 0.0, 0.0, 1.0, 0.0, 0.0, 1.0, 0.0, 0.0, 1.0, 0.0, 0.0, -1.0, -3.763e-10, 0.0, -1.0, -3.763e-10, 0.0, -1.0, -3.763e-10, 0.0, -1.0, -3.763e-10, 0.0, 1.0, -1.204e-08, 0.0, 1.0, -1.204e-08, 0.0, 1.0, -1.204e-08, 0.0, 1.0, -1.204e-08, 0.0, -1.0, 1.515e-06, 0.0, -1.0, 1.515e-06, 0.0, -1.0, 1.515e-06, 0.0, -1.0, 1.515e-06, 0.0, -1.0, 0.0, 0.0, -1.0, 0.0, 0.0, -1.0, 0.0, 0.0, -1.0, 0.0, 0.0, 1.0, 0.0, 0.0, 1.0, 0.0, 0.0, 1.0, 0.0, 0.0, 1.0, 0.0, 0.0, 1.0, 1.137e-06, 0.0, 1.0, 1.137e-06, 0.0, 1.0, 1.137e-06, 0.0, 1.0, 1.137e-06, 0.0, 0.0, 0.0, -1.0, 0.0, 0.0, -1.0, 0.0, 0.0, -1.0, 0.0, 0.0, -1.0, 0.0, 5.369e-08, 1.0, 0.0, 5.369e-08, 1.0, 0.0, 5.369e-08, 1.0, 0.0, 5.369e-08, 1.0, -7.175e-08, 1.711e-14, 1.0, -7.175e-08, 1.711e-14, 1.0, -7.175e-08, 1.711e-14, 1.0, -7.175e-08, 1.711e-14, 1.0, 0.0, 0.0, -1.0, 0.0, 0.0, -1.0, 0.0, 0.0, -1.0, 0.0, 0.0, -1.0, 0.0, 5.369e-08, 1.0, 0.0, 5.369e-08, 1.0, 0.0, 5.369e-08, 1.0, 0.0, 5.369e-08, 1.0, 0.0, 5.369e-08, 1.0, 0.0, 5.369e-08, 1.0, 0.0, 5.369e-08, 1.0, 0.0, 5.369e-08, 1.0, 0.0, 0.0, -1.0, 0.0, 0.0, -1.0, 0.0, 0.0, -1.0, 0.0, 0.0, -1.0, 0.0, 5.369e-08, 1.0, 0.0, 5.369e-08, 1.0, 0.0, 5.369e-08, 1.0, 0.0, 5.369e-08, 1.0, 0.0, 5.369e-08, 1.0, 0.0, 5.369e-08, 1.0, 0.0, 5.369e-08, 1.0, 0.0, 5.369e-08, 1.0, 0.0, 0.3463, -0.9381, 0.0, 0.3463, -0.9381, 0.0, 0.3463, -0.9381, 0.0, 0.3463, -0.9381, 0.0, 0.3463, -0.9381, 0.0, 0.3463, -0.9381, 0.0, 0.3463, -0.9381, 0.0, 0.3463, -0.9381, 1.525e-07, 2.685e-08, 1.0, 1.525e-07, 2.685e-08, 1.0, 1.525e-07, 2.685e-08, 1.0, 1.525e-07, 2.685e-08, 1.0, 0.0, 5.369e-08, 1.0, 0.0, 5.369e-08, 1.0, 0.0, 5.369e-08, 1.0, 0.0, 5.369e-08, 1.0, 0.0, 0.3463, -0.9381, 0.0, 0.3463, -0.9381, 0.0, 0.3463, -0.9381, 0.0, 0.3463, -0.9381, 0.0, 0.0, -1.0, 0.0, 0.0, -1.0, 0.0, 0.0, -1.0, 0.0, 0.0, -1.0, -1.0, 2.418e-06, 0.0, -1.0, 2.418e-06, 0.0, -1.0, 2.418e-06, 0.0, -1.0, 2.418e-06, 0.0, 1.0, 0.0, 0.0, 1.0, 0.0, 0.0, 1.0, 0.0, 0.0, 1.0, 0.0, 0.0, 7.448e-09, -1.074e-07, 1.0, 7.448e-09, -1.074e-07, 1.0, 7.448e-09, -1.074e-07, 1.0, 7.448e-09, -1.074e-07, 1.0, 0.0, 0.0, -1.0, 0.0, 0.0, -1.0, 0.0, 0.0, -1.0, 0.0, 0.0, -1.0, 1.0, 0.0, 0.0, 1.0, 0.0, 0.0, 1.0, 0.0, 0.0, 1.0, 0.0, 0.0, 0.0, 0.0, -1.0, 0.0, 0.0, -1.0, 0.0, 0.0, -1.0, 0.0, 0.0, -1.0, 0.0, -0.01917, -0.9998, 0.0, -0.01917, -0.9998, 0.0, -0.01917, -0.9998, 0.0, -0.01917, -0.9998, 6.831e-08, -5.369e-08, 1.0, 6.831e-08, -5.369e-08, 1.0, 6.831e-08, -5.369e-08, 1.0, 6.831e-08, -5.369e-08, 1.0, 0.0, -1.074e-07, 1.0, 0.0, -1.074e-07, 1.0, 0.0, -1.074e-07, 1.0, 0.0, -1.074e-07, 1.0, 0.0, -0.01917, -0.9998, 0.0, -0.01917, -0.9998, 0.0, -0.01917, -0.9998, 0.0, -0.01917, -0.9998, -1.0, 0.0, 0.0, -1.0, 0.0, 0.0, -1.0, 0.0, 0.0, -1.0, 0.0, 0.0, 0.0, 0.0, -1.0, 0.0, 0.0, -1.0, 0.0, 0.0, -1.0, 0.0, 0.0, -1.0, 0.0, 0.0, -1.0, 0.0, 0.0, -1.0, 0.0, 0.0, -1.0, 0.0, 0.0, -1.0, 0.0, -5.332e-07, 1.0, 0.0, -5.332e-07, 1.0, 0.0, -5.332e-07, 1.0, 0.0, -5.332e-07, 1.0, -2.004e-07, -2.265e-13, 1.0, -2.004e-07, -2.265e-13, 1.0, -2.004e-07, -2.265e-13, 1.0, -2.004e-07, -2.265e-13, 1.0, 0.0, 0.0, -1.0, 0.0, 0.0, -1.0, 0.0, 0.0, -1.0, 0.0, 0.0, -1.0, 0.0, 0.0, -1.0, 0.0, 0.0, -1.0, 0.0, 0.0, -1.0, 0.0, 0.0, -1.0, 0.0, -5.332e-07, 1.0, 0.0, -5.332e-07, 1.0, 0.0, -5.332e-07, 1.0, 0.0, -5.332e-07, 1.0, 0.0, -5.332e-07, 1.0, 0.0, -5.332e-07, 1.0, 0.0, -5.332e-07, 1.0, 0.0, -5.332e-07, 1.0, 0.0, 0.0, -1.0, 0.0, 0.0, -1.0, 0.0, 0.0, -1.0, 0.0, 0.0, -1.0, 0.0, 0.0, -1.0, 0.0, 0.0, -1.0, 0.0, 0.0, -1.0, 0.0, 0.0, -1.0, 0.0, -5.332e-07, 1.0, 0.0, -5.332e-07, 1.0, 0.0, -5.332e-07, 1.0, 0.0, -5.332e-07, 1.0, 0.0, -5.332e-07, 1.0, 0.0, -5.332e-07, 1.0, 0.0, -5.332e-07, 1.0, 0.0, -5.332e-07, 1.0, 5.049e-07, 0.0, -1.0, 5.049e-07, 0.0, -1.0, 5.049e-07, 0.0, -1.0, 5.049e-07, 0.0, -1.0, 0.0, 0.0, -1.0, 0.0, 0.0, -1.0, 0.0, 0.0, -1.0, 0.0, 0.0, -1.0, 5.68e-07, -3.999e-07, 1.0, 5.68e-07, -3.999e-07, 1.0, 5.68e-07, -3.999e-07, 1.0, 5.68e-07, -3.999e-07, 1.0, 0.0, -5.332e-07, 1.0, 0.0, -5.332e-07, 1.0, 0.0, -5.332e-07, 1.0, 0.0, -5.332e-07, 1.0, 1.0, 0.0, 0.0, 1.0, 0.0, 0.0, 1.0, 0.0, 0.0, 1.0, 0.0, 0.0, -1.0, 0.0, 0.0, -1.0, 0.0, 0.0, -1.0, 0.0, 0.0, -1.0, 0.0, 0.0, -1.0, 1.712e-06, 0.0, -1.0, 1.712e-06, 0.0, -1.0, 1.712e-06, 0.0, -1.0, 1.712e-06, 0.0, 0.0, 7.998e-07, 1.0, 0.0, 7.998e-07, 1.0, 0.0, 7.998e-07, 1.0, 0.0, 7.998e-07, 1.0, 1.696e-07, 2.666e-07, 1.0, 1.696e-07, 2.666e-07, 1.0, 1.696e-07, 2.666e-07, 1.0, 1.696e-07, 2.666e-07, 1.0, 0.0, 0.0, -1.0, 0.0, 0.0, -1.0, 0.0, 0.0, -1.0, 0.0, 0.0, -1.0, 0.0, 0.0, -1.0, 0.0, 0.0, -1.0, 0.0, 0.0, -1.0, 0.0, 0.0, -1.0, 1.0, 0.0, 0.0, 1.0, 0.0, 0.0, 1.0, 0.0, 0.0, 1.0, 0.0, 0.0, 0.0, 0.0, -1.0, 0.0, 0.0, -1.0, 0.0, 0.0, -1.0, 0.0, 0.0, -1.0, 0.0, 7.998e-07, 1.0, 0.0, 7.998e-07, 1.0, 0.0, 7.998e-07, 1.0, 0.0, 7.998e-07, 1.0, 0.0, -1.0, 5.173e-07, 0.0, -1.0, 5.173e-07, 0.0, -1.0, 5.173e-07, 0.0, -1.0, 5.173e-07, 0.0, 1.0, 0.0, 0.0, 1.0, 0.0, 0.0, 1.0, 0.0, 0.0, 1.0, 0.0, 0.0, 1.0, -2.586e-07, 0.0, 1.0, -2.586e-07, 0.0, 1.0, -2.586e-07, 0.0, 1.0, -2.586e-07, 0.0, -1.0, 3.119e-07, 0.0, -1.0, 3.119e-07, 0.0, -1.0, 3.119e-07, 0.0, -1.0, 3.119e-07, 0.0, -1.0, 2.491e-07, 0.0, -1.0, 2.491e-07, 0.0, -1.0, 2.491e-07, 0.0, -1.0, 2.491e-07, 0.0, 1.0, 0.0, 0.0, 1.0, 0.0, 0.0, 1.0, 0.0, 0.0, 1.0, 0.0, 0.0, 1.0, -2.586e-07, 0.0, 1.0, -2.586e-07, 0.0, 1.0, -2.586e-07, 0.0, 1.0, -2.586e-07, 0.0, -1.0, 2.897e-07, 0.0, -1.0, 2.897e-07, 0.0, -1.0, 2.897e-07, 0.0, -1.0, 2.897e-07, 0.0, -1.0, 4.412e-07, 0.0, -1.0, 4.412e-07, 0.0, -1.0, 4.412e-07, 0.0, -1.0, 4.412e-07, 0.0, 1.0, 0.0, 0.0, 1.0, 0.0, 0.0, 1.0, 0.0, 0.0, 1.0, 0.0, 0.0, 1.0, -2.491e-07, 0.0, 1.0, -2.491e-07, 0.0, 1.0, -2.491e-07, 0.0, 1.0, -2.491e-07, 0.0, -1.0, 5.498e-07, 0.0, -1.0, 5.498e-07, 0.0, -1.0, 5.498e-07, 0.0, -1.0, 5.498e-07, 0.0, -1.0, 4.378e-07, 0.0, -1.0, 4.378e-07, 0.0, -1.0, 4.378e-07, 0.0, -1.0, 4.378e-07, 0.0, 1.0, -2.749e-07, 0.0, 1.0, -2.749e-07, 0.0, 1.0, -2.749e-07, 0.0, 1.0, -2.749e-07, 0.0, 1.0, -2.206e-07, 0.0, 1.0, -2.206e-07, 0.0, 1.0, -2.206e-07, 0.0, 1.0, -2.206e-07, 0.0, -1.0, 3.035e-07, 0.0, -1.0, 3.035e-07, 0.0, -1.0, 3.035e-07, 0.0, -1.0, 3.035e-07, 0.0, -1.0, 4.296e-07, 0.0, -1.0, 4.296e-07, 0.0, -1.0, 4.296e-07, 0.0, -1.0, 4.296e-07, 0.0, 1.0, 0.0, 0.0, 1.0, 0.0, 0.0, 1.0, 0.0, 0.0, 1.0, 0.0, 0.0, 1.0, -2.189e-07, 0.0, 1.0, -2.189e-07, 0.0, 1.0, -2.189e-07, 0.0, 1.0, -2.189e-07, 0.0, 1.0, -2.148e-07, 0.0, 1.0, -2.148e-07, 0.0, 1.0, -2.148e-07, 0.0, 1.0, -2.148e-07, 0.0, -1.0, 2.586e-07, 0.0, -1.0, 2.586e-07, 0.0, -1.0, 2.586e-07, 0.0, -1.0, 2.586e-07, 1.0, -1.162e-07, 0.0, 1.0, -1.162e-07, 0.0, 1.0, -1.162e-07, 0.0, 1.0, -1.162e-07, 0.0, -1.0, 0.0, 0.0, -1.0, 0.0, 0.0, -1.0, 0.0, 0.0, -1.0, 0.0, 0.0, 1.0, -2.572e-07, 6.131e-14, 1.0, -2.572e-07, 6.131e-14, 1.0, -2.572e-07, 6.131e-14, 1.0, -2.572e-07, 6.131e-14, -1.0, -7.678e-08, 0.0, -1.0, -7.678e-08, 0.0, -1.0, -7.678e-08, 0.0, -1.0, -7.678e-08, 0.0, 1.0, 2.909e-07, -3.379e-14, 1.0, 2.909e-07, -3.379e-14, 1.0, 2.909e-07, -3.379e-14, 1.0, 2.909e-07, -3.379e-14, -1.0, 0.0, 0.0, -1.0, 0.0, 0.0, -1.0, 0.0, 0.0, -1.0, 0.0, 0.0, 1.0, 0.0, 0.0, 1.0, 0.0, 0.0, 1.0, 0.0, 0.0, 1.0, 0.0, 0.0, 1.0, 0.0, 0.0, 1.0, 0.0, 0.0, 1.0, 0.0, 0.0, 1.0, 0.0, 0.0, 1.0, 0.0, 0.0, 1.0, 0.0, 0.0, 1.0, 0.0, 0.0, 1.0, 0.0, 0.0, 1.0, -5.72e-08, 0.0, 1.0, -5.72e-08, 0.0, 1.0, -5.72e-08, 0.0, 1.0, -5.72e-08, 0.0])] * 3)])

# ---- objects
ob_walls = bpy.data.objects.new('Walls', me_room_002)

# ---- transforms, parenting, visibility, modifiers, constraints
ob_walls.location = (0.0, 0.0, 0.0)
ob_walls.lineart.crease_threshold = 0.0

# ---- collection membership
col_collection.objects.link(ob_walls)

# ---- scene / render settings (as saved in the file)
scene.frame_start = 1; scene.frame_end = 250; scene.frame_set(1)
scene.render.engine = 'BLENDER_EEVEE_NEXT'
scene.cycles.use_denoising = False
scene.cycles.samples = 128
scene.cycles.sampling_pattern = 'TABULATED_SOBOL'
scene.cycles.use_adaptive_sampling = False
scene.cycles.use_light_tree = False
scene.view_settings.view_transform = 'Filmic'
bpy.context.view_layer.update()

# ---- added for rendering (the .blend has no active camera and no usable light): camera, sun
cam_auto = bpy.data.cameras.new('AutoCamera')
cam_auto.lens = 50.0
cam_auto.sensor_width = 36.0
cam_auto.clip_end = 1000.0
ob_auto_camera = bpy.data.objects.new('AutoCamera', cam_auto)
scene.collection.objects.link(ob_auto_camera)
ob_auto_camera.location = (28.6553, -33.756, 28.6959)
ob_auto_camera.rotation_euler = (1.09748, -7.21219e-08, 0.694738)
scene.camera = ob_auto_camera
light_auto_sun = bpy.data.lights.new('AutoSun', 'SUN')
light_auto_sun.energy = 3.0
light_auto_sun.angle = 0.0523599
ob_auto_sun = bpy.data.objects.new('AutoSun', light_auto_sun)
scene.collection.objects.link(ob_auto_sun)
ob_auto_sun.rotation_euler = (0.872665, 0.174533, 0.523599)
bpy.context.view_layer.update()
